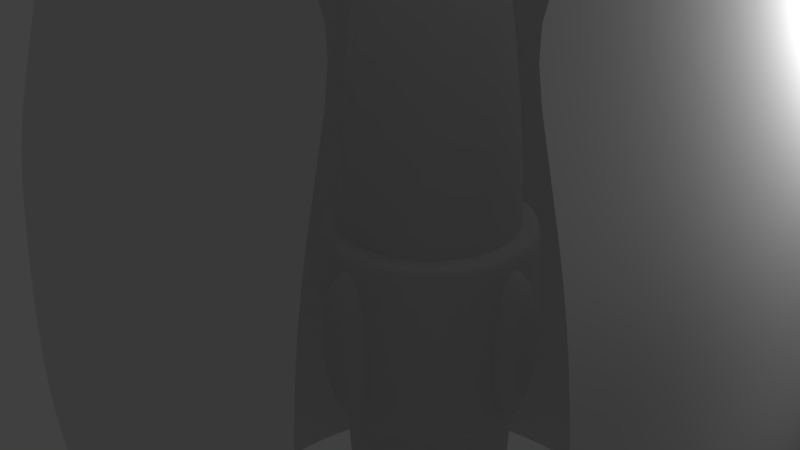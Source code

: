 # Source: Bumper2.blend  (saved by Blender 2.69.0; exported with 4.5.12 LTS)
import bpy
from mathutils import Matrix  # noqa: F401  (used for matrix-valued properties, if any)

bpy.ops.wm.read_factory_settings(use_empty=True)
scene = bpy.context.scene
scene.name = 'Scene'

# ---- collections
col_collection_1 = bpy.data.collections.new('Collection 1'); scene.collection.children.link(col_collection_1)

# ---- world
world_world = bpy.data.worlds.new('World'); scene.world = world_world
world_world.color = (0.05088, 0.05088, 0.05088)
world_world.use_sun_shadow = False
world_world.sun_shadow_jitter_overblur = 0.0
world_world.cycles.sampling_method = 'MANUAL'
world_world.cycles.sample_map_resolution = 256

# ---- cameras
cam_camera = bpy.data.cameras.new('Camera')
cam_camera.clip_end = 100.0
cam_camera.lens = 35.0
cam_camera.sensor_width = 32.0
cam_camera.sensor_height = 18.0
cam_camera.ortho_scale = 7.314
cam_camera.dof.focus_distance = 0.0
cam_camera.dof.aperture_fstop = 128.0

# ---- lights
light_lamp = bpy.data.lights.new('Lamp', 'POINT')
light_lamp.transmission_factor = 0.0
light_lamp.cutoff_distance = 30.0
light_lamp.energy = 100.0
light_lamp.shadow_buffer_clip_start = 1.001
light_lamp.shadow_soft_size = 0.1
light_lamp.shadow_maximum_resolution = 0.006
light_lamp.use_absolute_resolution = True
light_lamp.cycles.use_multiple_importance_sampling = False

# ---- meshes
me_sphere_001 = bpy.data.meshes.new('Sphere.001')
me_sphere_001.from_pydata([(-0.05533, -1.109, -0.807), (-0.1085, -1.109, -0.7602), (-0.1576, -1.109, -0.6841), (-0.2006, -1.109, -0.5818), (-0.2358, -1.109, -0.4571), (-0.262, -1.109, -0.3149), (-0.2782, -1.109, -0.1605), (-0.2836, -1.109, -4.545e-07), (-0.2782, -1.109, 0.1605), (-0.262, -1.109, 0.3149), (-0.2358, -1.109, 0.4571), (-0.2006, -1.109, 0.5818), (-0.1576, -1.109, 0.6841), (-0.1085, -1.109, 0.7602), (-0.05533, -1.109, 0.807), (-0.05427, -1.098, -0.807), (-0.1065, -1.088, -0.7602), (-0.1545, -1.078, -0.6841), (-0.1967, -1.07, -0.5818), (-0.2313, -1.063, -0.4571), (-0.257, -1.058, -0.3149), (-0.2728, -1.055, -0.1605), (-0.2782, -1.054, -4.545e-07), (-0.2728, -1.055, 0.1605), (-0.257, -1.058, 0.3149), (-0.2313, -1.063, 0.4571), (-0.1967, -1.07, 0.5818), (-0.1545, -1.078, 0.6841), (-0.1065, -1.088, 0.7602), (-0.05427, -1.098, 0.807), (-0.05112, -1.088, -0.807), (-0.1003, -1.068, -0.7602), (-0.1456, -1.049, -0.6841), (-0.1853, -1.032, -0.5818), (-0.2179, -1.019, -0.4571), (-0.2421, -1.009, -0.3149), (-0.257, -1.003, -0.1605), (-0.262, -1.001, -4.545e-07), (-0.257, -1.003, 0.1605), (-0.2421, -1.009, 0.3149), (-0.2179, -1.019, 0.4571), (-0.1853, -1.032, 0.5818), (-0.1456, -1.049, 0.6841), (-0.1003, -1.068, 0.7602), (-0.05112, -1.088, 0.807), (-0.04601, -1.078, -0.807), (-0.09025, -1.049, -0.7602), (-0.131, -1.022, -0.6841), (-0.1668, -0.9977, -0.5818), (-0.1961, -0.9781, -0.4571), (-0.2179, -0.9635, -0.3149), (-0.2313, -0.9545, -0.1605), (-0.2358, -0.9515, -4.545e-07), (-0.2313, -0.9545, 0.1605), (-0.2179, -0.9635, 0.3149), (-0.1961, -0.9781, 0.4571), (-0.1668, -0.9977, 0.5818), (-0.131, -1.022, 0.6841), (-0.09025, -1.049, 0.7602), (-0.04601, -1.078, 0.807), (-0.03913, -1.07, -0.807), (-0.07675, -1.032, -0.7602), (-0.1114, -0.9977, -0.6841), (-0.1418, -0.9673, -0.5818), (-0.1668, -0.9423, -0.4571), (-0.1853, -0.9238, -0.3149), (-0.1967, -0.9124, -0.1605), (-0.2006, -0.9085, -4.545e-07), (-0.1967, -0.9124, 0.1605), (-0.1853, -0.9238, 0.3149), (-0.1668, -0.9423, 0.4571), (-0.1418, -0.9673, 0.5818), (-0.1114, -0.9977, 0.6841), (-0.07675, -1.032, 0.7602), (-0.03913, -1.07, 0.807), (-0.03074, -1.063, -0.807), (-0.0603, -1.019, -0.7602), (-0.08754, -0.9781, -0.6841), (-0.1114, -0.9423, -0.5818), (-0.131, -0.913, -0.4571), (-0.1456, -0.8912, -0.3149), (-0.1545, -0.8778, -0.1605), (-0.1576, -0.8733, -4.545e-07), (-0.1545, -0.8778, 0.1605), (-0.1456, -0.8912, 0.3149), (-0.131, -0.913, 0.4571), (-0.1114, -0.9423, 0.5818), (-0.08754, -0.9781, 0.6841), (-0.0603, -1.019, 0.7602), (-0.03074, -1.063, 0.807), (-0.02118, -1.058, -0.807), (-0.04154, -1.009, -0.7602), (-0.0603, -0.9635, -0.6841), (-0.07675, -0.9238, -0.5818), (-0.09025, -0.8912, -0.4571), (-0.1003, -0.867, -0.3149), (-0.1065, -0.8521, -0.1605), (-0.1085, -0.8471, -4.545e-07), (-0.1065, -0.8521, 0.1605), (-0.1003, -0.867, 0.3149), (-0.09025, -0.8912, 0.4571), (-0.07675, -0.9238, 0.5818), (-0.0603, -0.9635, 0.6841), (-0.04154, -1.009, 0.7602), (-0.02118, -1.058, 0.807), (-0.01079, -1.055, -0.807), (-0.02118, -1.003, -0.7602), (-0.03074, -0.9545, -0.6841), (-0.03913, -0.9124, -0.5818), (-0.04601, -0.8778, -0.4571), (-0.05112, -0.8521, -0.3149), (-0.05427, -0.8363, -0.1605), (-0.05533, -0.8309, -4.545e-07), (-0.05427, -0.8363, 0.1605), (-0.05112, -0.8521, 0.3149), (-0.04601, -0.8778, 0.4571), (-0.03913, -0.9124, 0.5818), (-0.03074, -0.9545, 0.6841), (-0.02118, -1.003, 0.7602), (-0.01079, -1.055, 0.807), (9.264e-08, -1.054, -0.807), (9.053e-08, -1.001, -0.7602), (8.842e-08, -0.9515, -0.6841), (9.053e-08, -0.9085, -0.5818), (9.476e-08, -0.8733, -0.4571), (7.785e-08, -0.8471, -0.3149), (1.117e-07, -0.8309, -0.1605), (1.074e-07, -0.8255, -4.545e-07), (1.117e-07, -0.8309, 0.1605), (6.517e-08, -0.8471, 0.3149), (9.476e-08, -0.8733, 0.4571), (9.053e-08, -0.9085, 0.5818), (9.687e-08, -0.9515, 0.6841), (8.63e-08, -1.001, 0.7602), (8.736e-08, -1.054, 0.807), (0.0108, -1.055, -0.807), (0.02118, -1.003, -0.7602), (0.03074, -0.9545, -0.6841), (0.03913, -0.9124, -0.5818), (0.04601, -0.8778, -0.4571), (0.05112, -0.8521, -0.3149), (0.05427, -0.8363, -0.1605), (0.05533, -0.8309, -4.545e-07), (0.05427, -0.8363, 0.1605), (0.05112, -0.8521, 0.3149), (0.04601, -0.8778, 0.4571), (0.03913, -0.9124, 0.5818), (0.03074, -0.9545, 0.6841), (0.02118, -1.003, 0.7602), (0.0108, -1.055, 0.807), (0.02118, -1.058, -0.807), (0.04154, -1.009, -0.7602), (0.0603, -0.9635, -0.6841), (0.07675, -0.9238, -0.5818), (0.09025, -0.8912, -0.4571), (0.1003, -0.867, -0.3149), (0.1065, -0.8521, -0.1605), (0.1085, -0.8471, -4.545e-07), (0.1065, -0.8521, 0.1605), (0.1003, -0.867, 0.3149), (0.09025, -0.8912, 0.4571), (0.07675, -0.9238, 0.5818), (0.0603, -0.9635, 0.6841), (0.04154, -1.009, 0.7602), (0.02118, -1.058, 0.807), (0.03074, -1.063, -0.807), (0.0603, -1.019, -0.7602), (0.08754, -0.9781, -0.6841), (0.1114, -0.9423, -0.5818), (0.131, -0.913, -0.4571), (0.1456, -0.8912, -0.3149), (0.1545, -0.8778, -0.1605), (0.1576, -0.8733, -4.545e-07), (0.1545, -0.8778, 0.1605), (0.1456, -0.8912, 0.3149), (0.131, -0.913, 0.4571), (0.1114, -0.9423, 0.5818), (0.08754, -0.9781, 0.6841), (0.0603, -1.019, 0.7602), (0.03074, -1.063, 0.807), (0.03913, -1.07, -0.807), (0.07675, -1.032, -0.7602), (0.1114, -0.9977, -0.6841), (0.1418, -0.9673, -0.5818), (0.1668, -0.9423, -0.4571), (0.1853, -0.9238, -0.3149), (0.1967, -0.9124, -0.1605), (0.2006, -0.9085, -4.545e-07), (0.1967, -0.9124, 0.1605), (0.1853, -0.9238, 0.3149), (0.1668, -0.9423, 0.4571), (0.1418, -0.9673, 0.5818), (0.1114, -0.9977, 0.6841), (0.07675, -1.032, 0.7602), (0.03913, -1.07, 0.807), (0.04601, -1.078, -0.807), (0.09025, -1.049, -0.7602), (0.131, -1.022, -0.6841), (0.1668, -0.9977, -0.5818), (0.1961, -0.9781, -0.4571), (0.2179, -0.9635, -0.3149), (0.2313, -0.9545, -0.1605), (0.2358, -0.9515, -4.545e-07), (0.2313, -0.9545, 0.1605), (0.2179, -0.9635, 0.3149), (0.1961, -0.9781, 0.4571), (0.1668, -0.9977, 0.5818), (0.131, -1.022, 0.6841), (0.09025, -1.049, 0.7602), (0.04601, -1.078, 0.807), (0.05112, -1.088, -0.807), (0.1003, -1.068, -0.7602), (0.1456, -1.049, -0.6841), (0.1853, -1.032, -0.5818), (0.2179, -1.019, -0.4571), (0.2421, -1.009, -0.3149), (0.257, -1.003, -0.1605), (0.262, -1.001, -4.545e-07), (0.257, -1.003, 0.1605), (0.2421, -1.009, 0.3149), (0.2179, -1.019, 0.4571), (0.1853, -1.032, 0.5818), (0.1456, -1.049, 0.6841), (0.1003, -1.068, 0.7602), (0.05112, -1.088, 0.807), (0.05427, -1.098, -0.807), (0.1065, -1.088, -0.7602), (0.1545, -1.078, -0.6841), (0.1967, -1.07, -0.5818), (0.2313, -1.063, -0.4571), (0.257, -1.058, -0.3149), (0.2728, -1.055, -0.1605), (0.2782, -1.054, -4.545e-07), (0.2728, -1.055, 0.1605), (0.257, -1.058, 0.3149), (0.2313, -1.063, 0.4571), (0.1967, -1.07, 0.5818), (0.1545, -1.078, 0.6841), (0.1065, -1.088, 0.7602), (0.05427, -1.098, 0.807), (0.05533, -1.109, -0.807), (0.1085, -1.109, -0.7602), (0.1576, -1.109, -0.6841), (0.2006, -1.109, -0.5818), (0.2358, -1.109, -0.4571), (0.262, -1.109, -0.3149), (0.2782, -1.109, -0.1605), (0.2836, -1.109, -4.545e-07), (0.2782, -1.109, 0.1605), (0.262, -1.109, 0.3149), (0.2358, -1.109, 0.4571), (0.2006, -1.109, 0.5818), (0.1576, -1.109, 0.6841), (0.1085, -1.109, 0.7602), (0.05533, -1.109, 0.807), (0.05427, -1.12, -0.807), (0.1065, -1.13, -0.7602), (0.1545, -1.14, -0.6841), (0.1967, -1.148, -0.5818), (0.2313, -1.155, -0.4571), (0.257, -1.16, -0.3149), (0.2728, -1.163, -0.1605), (0.2782, -1.164, -4.545e-07), (0.2728, -1.163, 0.1605), (0.257, -1.16, 0.3149), (0.2313, -1.155, 0.4571), (0.1967, -1.148, 0.5818), (0.1545, -1.14, 0.6841), (0.1065, -1.13, 0.7602), (0.05427, -1.12, 0.807), (0.05112, -1.13, -0.807), (0.1003, -1.151, -0.7602), (0.1456, -1.169, -0.6841), (0.1853, -1.186, -0.5818), (0.2179, -1.199, -0.4571), (0.2421, -1.209, -0.3149), (0.257, -1.216, -0.1605), (0.262, -1.218, -4.545e-07), (0.257, -1.216, 0.1605), (0.2421, -1.209, 0.3149), (0.2179, -1.199, 0.4571), (0.1853, -1.186, 0.5818), (0.1456, -1.169, 0.6841), (0.1003, -1.151, 0.7602), (0.05112, -1.13, 0.807), (0.04601, -1.14, -0.807), (0.09025, -1.169, -0.7602), (0.131, -1.197, -0.6841), (0.1668, -1.221, -0.5818), (0.1961, -1.24, -0.4571), (0.2179, -1.255, -0.3149), (0.2313, -1.264, -0.1605), (0.2358, -1.267, -4.545e-07), (0.2313, -1.264, 0.1605), (0.2179, -1.255, 0.3149), (0.1961, -1.24, 0.4571), (0.1668, -1.221, 0.5818), (0.131, -1.197, 0.6841), (0.09025, -1.169, 0.7602), (0.04601, -1.14, 0.807), (0.03913, -1.148, -0.807), (0.07675, -1.186, -0.7602), (0.1114, -1.221, -0.6841), (0.1418, -1.251, -0.5818), (0.1668, -1.276, -0.4571), (0.1853, -1.294, -0.3149), (0.1967, -1.306, -0.1605), (0.2006, -1.31, -4.545e-07), (0.1967, -1.306, 0.1605), (0.1853, -1.294, 0.3149), (0.1668, -1.276, 0.4571), (0.1418, -1.251, 0.5818), (0.1114, -1.221, 0.6841), (0.07675, -1.186, 0.7602), (0.03913, -1.148, 0.807), (0.03074, -1.155, -0.807), (0.0603, -1.199, -0.7602), (0.08754, -1.24, -0.6841), (0.1114, -1.276, -0.5818), (0.131, -1.305, -0.4571), (0.1456, -1.327, -0.3149), (0.1545, -1.34, -0.1605), (0.1576, -1.345, -4.545e-07), (0.1545, -1.34, 0.1605), (0.1456, -1.327, 0.3149), (0.131, -1.305, 0.4571), (0.1114, -1.276, 0.5818), (0.08754, -1.24, 0.6841), (0.0603, -1.199, 0.7602), (0.03074, -1.155, 0.807), (9.242e-08, -1.109, 0.8228), (0.02118, -1.16, -0.807), (0.04154, -1.209, -0.7602), (0.0603, -1.255, -0.6841), (0.07675, -1.294, -0.5818), (0.09025, -1.327, -0.4571), (0.1003, -1.351, -0.3149), (0.1065, -1.366, -0.1605), (0.1085, -1.371, -4.545e-07), (0.1065, -1.366, 0.1605), (0.1003, -1.351, 0.3149), (0.09025, -1.327, 0.4571), (0.07675, -1.294, 0.5818), (0.0603, -1.255, 0.6841), (0.04154, -1.209, 0.7602), (0.02118, -1.16, 0.807), (0.0108, -1.163, -0.807), (0.02118, -1.216, -0.7602), (0.03074, -1.264, -0.6841), (0.03913, -1.306, -0.5818), (0.04601, -1.34, -0.4571), (0.05112, -1.366, -0.3149), (0.05427, -1.382, -0.1605), (0.05533, -1.387, -4.545e-07), (0.05427, -1.382, 0.1605), (0.05112, -1.366, 0.3149), (0.04601, -1.34, 0.4571), (0.03913, -1.306, 0.5818), (0.03074, -1.264, 0.6841), (0.02118, -1.216, 0.7602), (0.0108, -1.163, 0.807), (8.842e-08, -1.164, -0.807), (7.996e-08, -1.218, -0.7602), (7.996e-08, -1.267, -0.6841), (5.249e-08, -1.31, -0.5818), (3.981e-08, -1.345, -0.4571), (9.053e-08, -1.371, -0.3149), (2.713e-08, -1.387, -0.1605), (3.981e-08, -1.393, -4.545e-07), (2.713e-08, -1.387, 0.1605), (9.053e-08, -1.371, 0.3149), (3.981e-08, -1.345, 0.4571), (5.249e-08, -1.31, 0.5818), (7.362e-08, -1.267, 0.6841), (7.151e-08, -1.218, 0.7602), (8.947e-08, -1.164, 0.807), (-0.01079, -1.163, -0.807), (-0.02118, -1.216, -0.7602), (-0.03074, -1.264, -0.6841), (-0.03913, -1.306, -0.5818), (-0.04601, -1.34, -0.4571), (-0.05112, -1.366, -0.3149), (-0.05427, -1.382, -0.1605), (-0.05533, -1.387, -4.545e-07), (-0.05427, -1.382, 0.1605), (-0.05112, -1.366, 0.3149), (-0.04601, -1.34, 0.4571), (-0.03913, -1.306, 0.5818), (-0.03074, -1.264, 0.6841), (-0.02118, -1.216, 0.7602), (-0.01079, -1.163, 0.807), (-0.02118, -1.16, -0.807), (-0.04154, -1.209, -0.7602), (-0.0603, -1.255, -0.6841), (-0.07675, -1.294, -0.5818), (-0.09025, -1.327, -0.4571), (-0.1003, -1.351, -0.3149), (-0.1065, -1.366, -0.1605), (-0.1085, -1.371, -4.545e-07), (-0.1065, -1.366, 0.1605), (-0.1003, -1.351, 0.3149), (-0.09025, -1.327, 0.4571), (-0.07675, -1.294, 0.5818), (-0.0603, -1.255, 0.6841), (-0.04154, -1.209, 0.7602), (-0.02118, -1.16, 0.807), (-0.03074, -1.155, -0.807), (-0.0603, -1.199, -0.7602), (-0.08754, -1.24, -0.6841), (-0.1114, -1.276, -0.5818), (-0.131, -1.305, -0.4571), (-0.1456, -1.327, -0.3149), (-0.1545, -1.34, -0.1605), (-0.1576, -1.345, -4.545e-07), (-0.1545, -1.34, 0.1605), (-0.1456, -1.327, 0.3149), (-0.131, -1.305, 0.4571), (-0.1114, -1.276, 0.5818), (-0.08754, -1.24, 0.6841), (-0.0603, -1.199, 0.7602), (-0.03074, -1.155, 0.807), (-0.03913, -1.148, -0.807), (-0.07675, -1.186, -0.7602), (-0.1114, -1.221, -0.6841), (-0.1418, -1.251, -0.5818), (-0.1668, -1.276, -0.4571), (-0.1853, -1.294, -0.3149), (-0.1967, -1.306, -0.1605), (-0.2006, -1.31, -4.545e-07), (-0.1967, -1.306, 0.1605), (-0.1853, -1.294, 0.3149), (-0.1668, -1.276, 0.4571), (-0.1418, -1.251, 0.5818), (-0.1114, -1.221, 0.6841), (-0.07675, -1.186, 0.7602), (-0.03913, -1.148, 0.807), (-0.04601, -1.14, -0.807), (-0.09025, -1.169, -0.7602), (-0.131, -1.197, -0.6841), (-0.1668, -1.221, -0.5818), (-0.1961, -1.24, -0.4571), (-0.2179, -1.255, -0.3149), (-0.2313, -1.264, -0.1605), (-0.2358, -1.267, -4.545e-07), (-0.2313, -1.264, 0.1605), (-0.2179, -1.255, 0.3149), (-0.1961, -1.24, 0.4571), (-0.1668, -1.221, 0.5818), (-0.131, -1.197, 0.6841), (-0.09025, -1.169, 0.7602), (-0.04601, -1.14, 0.807), (7.035e-09, -1.109, -0.8228), (-0.05112, -1.13, -0.807), (-0.1003, -1.151, -0.7602), (-0.1456, -1.169, -0.6841), (-0.1853, -1.186, -0.5818), (-0.2179, -1.199, -0.4571), (-0.2421, -1.209, -0.3149), (-0.257, -1.216, -0.1605), (-0.262, -1.218, -4.545e-07), (-0.257, -1.216, 0.1605), (-0.2421, -1.209, 0.3149), (-0.2179, -1.199, 0.4571), (-0.1853, -1.186, 0.5818), (-0.1456, -1.169, 0.6841), (-0.1003, -1.151, 0.7602), (-0.05112, -1.13, 0.807), (-0.05427, -1.12, -0.807), (-0.1065, -1.13, -0.7602), (-0.1545, -1.14, -0.6841), (-0.1967, -1.148, -0.5818), (-0.2313, -1.155, -0.4571), (-0.257, -1.16, -0.3149), (-0.2728, -1.163, -0.1605), (-0.2782, -1.164, -4.545e-07), (-0.2728, -1.163, 0.1605), (-0.257, -1.16, 0.3149), (-0.2313, -1.155, 0.4571), (-0.1967, -1.148, 0.5818), (-0.1545, -1.14, 0.6841), (-0.1065, -1.13, 0.7602), (-0.05427, -1.12, 0.807)], [], [(6, 5, 20, 21), (4, 3, 18, 19), (2, 1, 16, 17), (13, 12, 27, 28), (11, 10, 25, 26), (9, 8, 23, 24), (7, 6, 21, 22), (5, 4, 19, 20), (3, 2, 17, 18), (14, 13, 28, 29), (1, 0, 15, 16), (12, 11, 26, 27), (10, 9, 24, 25), (8, 7, 22, 23), (16, 15, 30, 31), (27, 26, 41, 42), (25, 24, 39, 40), (23, 22, 37, 38), (21, 20, 35, 36), (19, 18, 33, 34), (17, 16, 31, 32), (28, 27, 42, 43), (26, 25, 40, 41), (24, 23, 38, 39), (22, 21, 36, 37), (20, 19, 34, 35), (18, 17, 32, 33), (29, 28, 43, 44), (31, 30, 45, 46), (42, 41, 56, 57), (40, 39, 54, 55), (38, 37, 52, 53), (36, 35, 50, 51), (34, 33, 48, 49), (32, 31, 46, 47), (43, 42, 57, 58), (41, 40, 55, 56), (39, 38, 53, 54), (37, 36, 51, 52), (35, 34, 49, 50), (33, 32, 47, 48), (44, 43, 58, 59), (46, 45, 60, 61), (57, 56, 71, 72), (55, 54, 69, 70), (53, 52, 67, 68), (51, 50, 65, 66), (49, 48, 63, 64), (47, 46, 61, 62), (58, 57, 72, 73), (56, 55, 70, 71), (54, 53, 68, 69), (52, 51, 66, 67), (50, 49, 64, 65), (48, 47, 62, 63), (59, 58, 73, 74), (61, 60, 75, 76), (72, 71, 86, 87), (70, 69, 84, 85), (68, 67, 82, 83), (66, 65, 80, 81), (64, 63, 78, 79), (62, 61, 76, 77), (73, 72, 87, 88), (71, 70, 85, 86), (69, 68, 83, 84), (67, 66, 81, 82), (65, 64, 79, 80), (63, 62, 77, 78), (74, 73, 88, 89), (76, 75, 90, 91), (87, 86, 101, 102), (85, 84, 99, 100), (83, 82, 97, 98), (81, 80, 95, 96), (79, 78, 93, 94), (77, 76, 91, 92), (88, 87, 102, 103), (86, 85, 100, 101), (84, 83, 98, 99), (82, 81, 96, 97), (80, 79, 94, 95), (78, 77, 92, 93), (89, 88, 103, 104), (91, 90, 105, 106), (102, 101, 116, 117), (100, 99, 114, 115), (98, 97, 112, 113), (96, 95, 110, 111), (94, 93, 108, 109), (92, 91, 106, 107), (103, 102, 117, 118), (101, 100, 115, 116), (99, 98, 113, 114), (97, 96, 111, 112), (95, 94, 109, 110), (93, 92, 107, 108), (104, 103, 118, 119), (106, 105, 120, 121), (117, 116, 131, 132), (115, 114, 129, 130), (113, 112, 127, 128), (111, 110, 125, 126), (109, 108, 123, 124), (107, 106, 121, 122), (118, 117, 132, 133), (116, 115, 130, 131), (114, 113, 128, 129), (112, 111, 126, 127), (110, 109, 124, 125), (108, 107, 122, 123), (119, 118, 133, 134), (121, 120, 135, 136), (132, 131, 146, 147), (130, 129, 144, 145), (128, 127, 142, 143), (126, 125, 140, 141), (124, 123, 138, 139), (122, 121, 136, 137), (133, 132, 147, 148), (131, 130, 145, 146), (129, 128, 143, 144), (127, 126, 141, 142), (125, 124, 139, 140), (123, 122, 137, 138), (134, 133, 148, 149), (136, 135, 150, 151), (147, 146, 161, 162), (145, 144, 159, 160), (143, 142, 157, 158), (141, 140, 155, 156), (139, 138, 153, 154), (137, 136, 151, 152), (148, 147, 162, 163), (146, 145, 160, 161), (144, 143, 158, 159), (142, 141, 156, 157), (140, 139, 154, 155), (138, 137, 152, 153), (149, 148, 163, 164), (151, 150, 165, 166), (162, 161, 176, 177), (160, 159, 174, 175), (158, 157, 172, 173), (156, 155, 170, 171), (154, 153, 168, 169), (152, 151, 166, 167), (163, 162, 177, 178), (161, 160, 175, 176), (159, 158, 173, 174), (157, 156, 171, 172), (155, 154, 169, 170), (153, 152, 167, 168), (164, 163, 178, 179), (166, 165, 180, 181), (177, 176, 191, 192), (175, 174, 189, 190), (173, 172, 187, 188), (171, 170, 185, 186), (169, 168, 183, 184), (167, 166, 181, 182), (178, 177, 192, 193), (176, 175, 190, 191), (174, 173, 188, 189), (172, 171, 186, 187), (170, 169, 184, 185), (168, 167, 182, 183), (179, 178, 193, 194), (181, 180, 195, 196), (192, 191, 206, 207), (190, 189, 204, 205), (188, 187, 202, 203), (186, 185, 200, 201), (184, 183, 198, 199), (182, 181, 196, 197), (193, 192, 207, 208), (191, 190, 205, 206), (189, 188, 203, 204), (187, 186, 201, 202), (185, 184, 199, 200), (183, 182, 197, 198), (194, 193, 208, 209), (196, 195, 210, 211), (207, 206, 221, 222), (205, 204, 219, 220), (203, 202, 217, 218), (201, 200, 215, 216), (199, 198, 213, 214), (197, 196, 211, 212), (208, 207, 222, 223), (206, 205, 220, 221), (204, 203, 218, 219), (202, 201, 216, 217), (200, 199, 214, 215), (198, 197, 212, 213), (209, 208, 223, 224), (211, 210, 225, 226), (222, 221, 236, 237), (220, 219, 234, 235), (218, 217, 232, 233), (216, 215, 230, 231), (214, 213, 228, 229), (212, 211, 226, 227), (223, 222, 237, 238), (221, 220, 235, 236), (219, 218, 233, 234), (217, 216, 231, 232), (215, 214, 229, 230), (213, 212, 227, 228), (224, 223, 238, 239), (226, 225, 240, 241), (237, 236, 251, 252), (235, 234, 249, 250), (233, 232, 247, 248), (231, 230, 245, 246), (229, 228, 243, 244), (227, 226, 241, 242), (238, 237, 252, 253), (236, 235, 250, 251), (234, 233, 248, 249), (232, 231, 246, 247), (230, 229, 244, 245), (228, 227, 242, 243), (239, 238, 253, 254), (241, 240, 255, 256), (252, 251, 266, 267), (250, 249, 264, 265), (248, 247, 262, 263), (246, 245, 260, 261), (244, 243, 258, 259), (242, 241, 256, 257), (253, 252, 267, 268), (251, 250, 265, 266), (249, 248, 263, 264), (247, 246, 261, 262), (245, 244, 259, 260), (243, 242, 257, 258), (254, 253, 268, 269), (256, 255, 270, 271), (267, 266, 281, 282), (265, 264, 279, 280), (263, 262, 277, 278), (261, 260, 275, 276), (259, 258, 273, 274), (257, 256, 271, 272), (268, 267, 282, 283), (266, 265, 280, 281), (264, 263, 278, 279), (262, 261, 276, 277), (260, 259, 274, 275), (258, 257, 272, 273), (269, 268, 283, 284), (271, 270, 285, 286), (282, 281, 296, 297), (280, 279, 294, 295), (278, 277, 292, 293), (276, 275, 290, 291), (274, 273, 288, 289), (272, 271, 286, 287), (283, 282, 297, 298), (281, 280, 295, 296), (279, 278, 293, 294), (277, 276, 291, 292), (275, 274, 289, 290), (273, 272, 287, 288), (284, 283, 298, 299), (286, 285, 300, 301), (297, 296, 311, 312), (295, 294, 309, 310), (293, 292, 307, 308), (291, 290, 305, 306), (289, 288, 303, 304), (287, 286, 301, 302), (298, 297, 312, 313), (296, 295, 310, 311), (294, 293, 308, 309), (292, 291, 306, 307), (290, 289, 304, 305), (288, 287, 302, 303), (299, 298, 313, 314), (301, 300, 315, 316), (312, 311, 326, 327), (310, 309, 324, 325), (308, 307, 322, 323), (306, 305, 320, 321), (304, 303, 318, 319), (302, 301, 316, 317), (313, 312, 327, 328), (311, 310, 325, 326), (309, 308, 323, 324), (307, 306, 321, 322), (305, 304, 319, 320), (303, 302, 317, 318), (314, 313, 328, 329), (316, 315, 331, 332), (327, 326, 342, 343), (325, 324, 340, 341), (323, 322, 338, 339), (321, 320, 336, 337), (319, 318, 334, 335), (317, 316, 332, 333), (328, 327, 343, 344), (326, 325, 341, 342), (324, 323, 339, 340), (322, 321, 337, 338), (320, 319, 335, 336), (318, 317, 333, 334), (329, 328, 344, 345), (332, 331, 346, 347), (343, 342, 357, 358), (341, 340, 355, 356), (339, 338, 353, 354), (337, 336, 351, 352), (335, 334, 349, 350), (333, 332, 347, 348), (344, 343, 358, 359), (342, 341, 356, 357), (340, 339, 354, 355), (338, 337, 352, 353), (336, 335, 350, 351), (334, 333, 348, 349), (345, 344, 359, 360), (347, 346, 361, 362), (358, 357, 372, 373), (356, 355, 370, 371), (354, 353, 368, 369), (352, 351, 366, 367), (350, 349, 364, 365), (348, 347, 362, 363), (359, 358, 373, 374), (357, 356, 371, 372), (355, 354, 369, 370), (353, 352, 367, 368), (351, 350, 365, 366), (349, 348, 363, 364), (360, 359, 374, 375), (362, 361, 376, 377), (373, 372, 387, 388), (371, 370, 385, 386), (369, 368, 383, 384), (367, 366, 381, 382), (365, 364, 379, 380), (363, 362, 377, 378), (374, 373, 388, 389), (372, 371, 386, 387), (370, 369, 384, 385), (368, 367, 382, 383), (366, 365, 380, 381), (364, 363, 378, 379), (375, 374, 389, 390), (377, 376, 391, 392), (388, 387, 402, 403), (386, 385, 400, 401), (384, 383, 398, 399), (382, 381, 396, 397), (380, 379, 394, 395), (378, 377, 392, 393), (389, 388, 403, 404), (387, 386, 401, 402), (385, 384, 399, 400), (383, 382, 397, 398), (381, 380, 395, 396), (379, 378, 393, 394), (390, 389, 404, 405), (392, 391, 406, 407), (403, 402, 417, 418), (401, 400, 415, 416), (399, 398, 413, 414), (397, 396, 411, 412), (395, 394, 409, 410), (393, 392, 407, 408), (404, 403, 418, 419), (402, 401, 416, 417), (400, 399, 414, 415), (398, 397, 412, 413), (396, 395, 410, 411), (394, 393, 408, 409), (405, 404, 419, 420), (407, 406, 421, 422), (418, 417, 432, 433), (416, 415, 430, 431), (414, 413, 428, 429), (412, 411, 426, 427), (410, 409, 424, 425), (408, 407, 422, 423), (419, 418, 433, 434), (417, 416, 431, 432), (415, 414, 429, 430), (413, 412, 427, 428), (411, 410, 425, 426), (409, 408, 423, 424), (420, 419, 434, 435), (422, 421, 436, 437), (433, 432, 447, 448), (431, 430, 445, 446), (429, 428, 443, 444), (427, 426, 441, 442), (425, 424, 439, 440), (423, 422, 437, 438), (434, 433, 448, 449), (432, 431, 446, 447), (430, 429, 444, 445), (428, 427, 442, 443), (426, 425, 440, 441), (424, 423, 438, 439), (435, 434, 449, 450), (437, 436, 452, 453), (448, 447, 463, 464), (446, 445, 461, 462), (444, 443, 459, 460), (442, 441, 457, 458), (440, 439, 455, 456), (438, 437, 453, 454), (449, 448, 464, 465), (447, 446, 462, 463), (445, 444, 460, 461), (443, 442, 458, 459), (441, 440, 456, 457), (439, 438, 454, 455), (450, 449, 465, 466), (453, 452, 467, 468), (464, 463, 478, 479), (462, 461, 476, 477), (460, 459, 474, 475), (458, 457, 472, 473), (456, 455, 470, 471), (454, 453, 468, 469), (465, 464, 479, 480), (463, 462, 477, 478), (461, 460, 475, 476), (459, 458, 473, 474), (457, 456, 471, 472), (455, 454, 469, 470), (466, 465, 480, 481), (330, 14, 29), (0, 451, 15), (330, 29, 44), (15, 451, 30), (330, 44, 59), (30, 451, 45), (330, 59, 74), (45, 451, 60), (330, 74, 89), (60, 451, 75), (330, 89, 104), (75, 451, 90), (330, 104, 119), (90, 451, 105), (330, 119, 134), (105, 451, 120), (330, 134, 149), (120, 451, 135), (330, 149, 164), (135, 451, 150), (330, 164, 179), (150, 451, 165), (330, 179, 194), (165, 451, 180), (330, 194, 209), (180, 451, 195), (330, 209, 224), (195, 451, 210), (330, 224, 239), (210, 451, 225), (330, 239, 254), (225, 451, 240), (330, 254, 269), (240, 451, 255), (330, 269, 284), (255, 451, 270), (330, 284, 299), (270, 451, 285), (330, 299, 314), (285, 451, 300), (330, 314, 329), (300, 451, 315), (330, 329, 345), (315, 451, 331), (330, 345, 360), (331, 451, 346), (330, 360, 375), (346, 451, 361), (330, 375, 390), (361, 451, 376), (330, 390, 405), (376, 451, 391), (330, 405, 420), (391, 451, 406), (330, 420, 435), (406, 451, 421), (330, 435, 450), (421, 451, 436), (330, 450, 466), (436, 451, 452), (330, 466, 481), (452, 451, 467), (468, 467, 0, 1), (479, 478, 11, 12), (477, 476, 9, 10), (475, 474, 7, 8), (473, 472, 5, 6), (471, 470, 3, 4), (330, 481, 14), (469, 468, 1, 2), (480, 479, 12, 13), (467, 451, 0), (478, 477, 10, 11), (476, 475, 8, 9), (474, 473, 6, 7), (472, 471, 4, 5), (470, 469, 2, 3), (481, 480, 13, 14)])
me_sphere_001.polygons.foreach_set('use_smooth', [True] * 512)
me_sphere_001.use_remesh_preserve_volume = False
me_sphere_001.use_remesh_preserve_attributes = False
me_sphere_001.use_mirror_vertex_groups = False
me_sphere_001.update()
me_cylinder_002 = bpy.data.meshes.new('Cylinder.002')
me_cylinder_002.from_pydata([(-1.431e-07, 2.205, -1.0), (1.187e-07, 2.98e-07, 2.109), (0.4301, 2.162, -1.0), (1.192e-07, 2.98e-07, 2.109), (0.8437, 2.037, -1.0), (1.192e-07, 2.98e-07, 2.109), (1.225, 1.833, -1.0), (1.192e-07, 2.98e-07, 2.109), (1.559, 1.559, -1.0), (1.192e-07, 2.98e-07, 2.109), (1.833, 1.225, -1.0), (1.192e-07, 2.98e-07, 2.109), (2.037, 0.8437, -1.0), (1.192e-07, 2.98e-07, 2.109), (2.162, 0.4301, -1.0), (1.192e-07, 2.831e-07, 2.109), (2.205, -1.769e-07, -1.0), (1.192e-07, 2.85e-07, 2.109), (2.162, -0.4301, -1.0), (1.192e-07, 2.831e-07, 2.109), (2.037, -0.8437, -1.0), (1.192e-07, 2.98e-07, 2.109), (1.833, -1.225, -1.0), (1.192e-07, 2.98e-07, 2.109), (1.559, -1.559, -1.0), (1.192e-07, 2.98e-07, 2.109), (1.225, -1.833, -1.0), (1.192e-07, 2.98e-07, 2.109), (0.8437, -2.037, -1.0), (1.192e-07, 2.98e-07, 2.109), (0.4301, -2.162, -1.0), (1.192e-07, 2.98e-07, 2.109), (-8.614e-07, -2.205, -1.0), (1.187e-07, 2.384e-07, 2.109), (-0.4301, -2.162, -1.0), (1.192e-07, 2.98e-07, 2.109), (-0.8437, -2.037, -1.0), (1.192e-07, 2.98e-07, 2.109), (-1.225, -1.833, -1.0), (1.192e-07, 2.98e-07, 2.109), (-1.559, -1.559, -1.0), (1.192e-07, 2.98e-07, 2.109), (-1.833, -1.225, -1.0), (1.192e-07, 2.98e-07, 2.109), (-2.037, -0.8437, -1.0), (1.192e-07, 2.98e-07, 2.109), (-2.162, -0.4301, -1.0), (1.192e-07, 2.831e-07, 2.109), (-2.205, 1.786e-06, -1.0), (1.192e-07, 2.85e-07, 2.109), (-2.162, 0.4301, -1.0), (1.192e-07, 2.831e-07, 2.109), (-2.037, 0.8437, -1.0), (1.192e-07, 2.98e-07, 2.109), (-1.833, 1.225, -1.0), (1.192e-07, 2.98e-07, 2.109), (-1.559, 1.559, -1.0), (1.192e-07, 2.98e-07, 2.109), (-1.225, 1.833, -1.0), (1.192e-07, 2.98e-07, 2.109), (-0.8437, 2.037, -1.0), (1.192e-07, 2.98e-07, 2.109), (-0.4301, 2.162, -1.0), (1.192e-07, 2.98e-07, 2.109), (-1.052e-07, 1.886, -0.5), (0.0, 1.0, 0.0), (7.59e-08, 0.2319, 0.1771), (0.04523, 0.2274, 0.1771), (0.1951, 0.9808, 0.0), (0.3679, 1.85, -0.5), (0.08873, 0.2142, 0.1771), (0.3827, 0.9239, 0.0), (0.7217, 1.742, -0.5), (0.1288, 0.1928, 0.1771), (0.5556, 0.8315, 0.0), (1.048, 1.568, -0.5), (0.1639, 0.1639, 0.1771), (0.7071, 0.7071, 0.0), (1.333, 1.333, -0.5), (0.1928, 0.1288, 0.1771), (0.8315, 0.5556, 0.0), (1.568, 1.048, -0.5), (0.2142, 0.08873, 0.1771), (0.9239, 0.3827, 0.0), (1.742, 0.7217, -0.5), (0.2274, 0.04523, 0.1771), (0.9808, 0.1951, 0.0), (1.85, 0.3679, -0.5), (0.2319, 2.427e-07, 0.1771), (1.0, 7.55e-08, 0.0), (1.886, -1.101e-07, -0.5), (0.2274, -0.04523, 0.1771), (0.9808, -0.1951, 0.0), (1.85, -0.3679, -0.5), (0.2142, -0.08873, 0.1771), (0.9239, -0.3827, 0.0), (1.742, -0.7217, -0.5), (0.1928, -0.1288, 0.1771), (0.8315, -0.5556, 0.0), (1.568, -1.048, -0.5), (0.1639, -0.1639, 0.1771), (0.7071, -0.7071, 0.0), (1.333, -1.333, -0.5), (0.1288, -0.1928, 0.1771), (0.5556, -0.8315, 0.0), (1.048, -1.568, -0.5), (0.08873, -0.2142, 0.1771), (0.3827, -0.9239, 0.0), (0.7217, -1.742, -0.5), (0.04523, -0.2274, 0.1771), (0.1951, -0.9808, 0.0), (0.3679, -1.85, -0.5), (3.471e-10, -0.2319, 0.1771), (-3.258e-07, -1.0, 0.0), (-7.197e-07, -1.886, -0.5), (-0.04523, -0.2274, 0.1771), (-0.1951, -0.9808, 0.0), (-0.3679, -1.85, -0.5), (-0.08873, -0.2142, 0.1771), (-0.3827, -0.9239, 0.0), (-0.7217, -1.742, -0.5), (-0.1288, -0.1928, 0.1771), (-0.5556, -0.8315, 0.0), (-1.048, -1.568, -0.5), (-0.1639, -0.1639, 0.1771), (-0.7071, -0.7071, 0.0), (-1.333, -1.333, -0.5), (-0.1928, -0.1288, 0.1771), (-0.8315, -0.5556, 0.0), (-1.568, -1.048, -0.5), (-0.2142, -0.08873, 0.1771), (-0.9239, -0.3827, 0.0), (-1.742, -0.7217, -0.5), (-0.2274, -0.04523, 0.1771), (-0.9808, -0.1951, 0.0), (-1.85, -0.3679, -0.5), (-0.2319, 4.491e-07, 0.1771), (-1.0, 9.656e-07, 0.0), (-1.886, 1.568e-06, -0.5), (-0.2274, 0.04523, 0.1771), (-0.9808, 0.1951, 0.0), (-1.85, 0.3679, -0.5), (-0.2142, 0.08873, 0.1771), (-0.9239, 0.3827, 0.0), (-1.742, 0.7217, -0.5), (-0.1928, 0.1288, 0.1771), (-0.8315, 0.5556, 0.0), (-1.568, 1.048, -0.5), (-0.1639, 0.1639, 0.1771), (-0.7071, 0.7071, 0.0), (-1.333, 1.333, -0.5), (-0.1288, 0.1928, 0.1771), (-0.5556, 0.8315, 0.0), (-1.048, 1.568, -0.5), (-0.08873, 0.2142, 0.1771), (-0.3827, 0.9239, 0.0), (-0.7217, 1.742, -0.5), (-0.04523, 0.2274, 0.1771), (-0.1951, 0.9808, 0.0), (-0.3679, 1.85, -0.5), (-1.434e-07, 2.205, -1.084), (0.4301, 2.162, -1.084), (0.8437, 2.037, -1.084), (1.225, 1.833, -1.084), (1.559, 1.559, -1.084), (1.833, 1.225, -1.084), (2.037, 0.8437, -1.084), (2.162, 0.4301, -1.084), (2.205, -1.769e-07, -1.084), (2.162, -0.4301, -1.084), (2.037, -0.8437, -1.084), (1.833, -1.225, -1.084), (1.559, -1.559, -1.084), (1.225, -1.833, -1.084), (0.8437, -2.037, -1.084), (0.4301, -2.162, -1.084), (-8.618e-07, -2.205, -1.084), (-0.4301, -2.162, -1.084), (-0.8437, -2.037, -1.084), (-1.225, -1.833, -1.084), (-1.559, -1.559, -1.084), (-1.833, -1.225, -1.084), (-2.037, -0.8437, -1.084), (-2.162, -0.4301, -1.084), (-2.205, 1.786e-06, -1.084), (-2.162, 0.4301, -1.084), (-2.037, 0.8437, -1.084), (-1.833, 1.225, -1.084), (-1.559, 1.559, -1.084), (-1.225, 1.833, -1.084), (-0.8437, 2.037, -1.084), (-0.4301, 2.162, -1.084), (7.674e-08, 0.2273, 0.2153), (0.04434, 0.2229, 0.2153), (0.08697, 0.21, 0.2153), (0.1263, 0.189, 0.2153), (0.1607, 0.1607, 0.2153), (0.189, 0.1263, 0.2153), (0.21, 0.08697, 0.2153), (0.2229, 0.04434, 0.2153), (0.2273, 2.436e-07, 0.2153), (0.2229, -0.04434, 0.2153), (0.21, -0.08697, 0.2153), (0.189, -0.1263, 0.2153), (0.1607, -0.1607, 0.2153), (0.1263, -0.189, 0.2153), (0.08697, -0.21, 0.2153), (0.04434, -0.2229, 0.2153), (2.689e-09, -0.2273, 0.2153), (-0.04434, -0.2229, 0.2153), (-0.08697, -0.21, 0.2153), (-0.1263, -0.189, 0.2153), (-0.1607, -0.1607, 0.2153), (-0.189, -0.1263, 0.2153), (-0.21, -0.08697, 0.2153), (-0.2229, -0.04434, 0.2153), (-0.2273, 4.459e-07, 0.2153), (-0.2229, 0.04434, 0.2153), (-0.21, 0.08697, 0.2153), (-0.189, 0.1263, 0.2153), (-0.1607, 0.1607, 0.2153), (-0.1263, 0.189, 0.2153), (-0.08697, 0.21, 0.2153), (-0.04434, 0.2229, 0.2153), (-1.411e-07, 2.145, -1.084), (0.4185, 2.104, -1.084), (0.8209, 1.982, -1.084), (1.192, 1.784, -1.084), (1.517, 1.517, -1.084), (1.784, 1.192, -1.084), (1.982, 0.8209, -1.084), (2.104, 0.4185, -1.084), (2.145, -1.653e-07, -1.084), (2.104, -0.4185, -1.084), (1.982, -0.8209, -1.084), (1.784, -1.192, -1.084), (1.517, -1.517, -1.084), (1.192, -1.784, -1.084), (0.8209, -1.982, -1.084), (0.4185, -2.104, -1.084), (-8.402e-07, -2.145, -1.084), (-0.4185, -2.104, -1.084), (-0.8209, -1.982, -1.084), (-1.192, -1.784, -1.084), (-1.517, -1.517, -1.084), (-1.784, -1.192, -1.084), (-1.982, -0.8209, -1.084), (-2.104, -0.4185, -1.084), (-2.145, 1.744e-06, -1.084), (-2.104, 0.4185, -1.084), (-1.982, 0.8209, -1.084), (-1.784, 1.192, -1.084), (-1.517, 1.517, -1.084), (-1.192, 1.784, -1.084), (-0.8209, 1.982, -1.084), (-0.4185, 2.104, -1.084)], [], [(192, 1, 3, 193), (193, 3, 5, 194), (194, 5, 7, 195), (195, 7, 9, 196), (196, 9, 11, 197), (197, 11, 13, 198), (198, 13, 15, 199), (199, 15, 17, 200), (200, 17, 19, 201), (201, 19, 21, 202), (202, 21, 23, 203), (203, 23, 25, 204), (204, 25, 27, 205), (205, 27, 29, 206), (206, 29, 31, 207), (207, 31, 33, 208), (208, 33, 35, 209), (209, 35, 37, 210), (210, 37, 39, 211), (211, 39, 41, 212), (212, 41, 43, 213), (213, 43, 45, 214), (214, 45, 47, 215), (215, 47, 49, 216), (216, 49, 51, 217), (217, 51, 53, 218), (218, 53, 55, 219), (219, 55, 57, 220), (220, 57, 59, 221), (221, 59, 61, 222), (3, 1, 63, 61, 59, 57, 55, 53, 51, 49, 47, 45, 43, 41, 39, 37, 35, 33, 31, 29, 27, 25, 23, 21, 19, 17, 15, 13, 11, 9, 7, 5), (223, 63, 1, 192), (222, 61, 63, 223), (58, 60, 190, 189), (0, 64, 69, 2), (64, 65, 68, 69), (65, 66, 67, 68), (2, 69, 72, 4), (69, 68, 71, 72), (68, 67, 70, 71), (4, 72, 75, 6), (72, 71, 74, 75), (71, 70, 73, 74), (6, 75, 78, 8), (75, 74, 77, 78), (74, 73, 76, 77), (8, 78, 81, 10), (78, 77, 80, 81), (77, 76, 79, 80), (10, 81, 84, 12), (81, 80, 83, 84), (80, 79, 82, 83), (12, 84, 87, 14), (84, 83, 86, 87), (83, 82, 85, 86), (14, 87, 90, 16), (87, 86, 89, 90), (86, 85, 88, 89), (16, 90, 93, 18), (90, 89, 92, 93), (89, 88, 91, 92), (18, 93, 96, 20), (93, 92, 95, 96), (92, 91, 94, 95), (20, 96, 99, 22), (96, 95, 98, 99), (95, 94, 97, 98), (22, 99, 102, 24), (99, 98, 101, 102), (98, 97, 100, 101), (24, 102, 105, 26), (102, 101, 104, 105), (101, 100, 103, 104), (26, 105, 108, 28), (105, 104, 107, 108), (104, 103, 106, 107), (28, 108, 111, 30), (108, 107, 110, 111), (107, 106, 109, 110), (30, 111, 114, 32), (111, 110, 113, 114), (110, 109, 112, 113), (32, 114, 117, 34), (114, 113, 116, 117), (113, 112, 115, 116), (34, 117, 120, 36), (117, 116, 119, 120), (116, 115, 118, 119), (36, 120, 123, 38), (120, 119, 122, 123), (119, 118, 121, 122), (38, 123, 126, 40), (123, 122, 125, 126), (122, 121, 124, 125), (40, 126, 129, 42), (126, 125, 128, 129), (125, 124, 127, 128), (42, 129, 132, 44), (129, 128, 131, 132), (128, 127, 130, 131), (44, 132, 135, 46), (132, 131, 134, 135), (131, 130, 133, 134), (46, 135, 138, 48), (135, 134, 137, 138), (134, 133, 136, 137), (48, 138, 141, 50), (138, 137, 140, 141), (137, 136, 139, 140), (50, 141, 144, 52), (141, 140, 143, 144), (140, 139, 142, 143), (52, 144, 147, 54), (144, 143, 146, 147), (143, 142, 145, 146), (54, 147, 150, 56), (147, 146, 149, 150), (146, 145, 148, 149), (56, 150, 153, 58), (150, 149, 152, 153), (149, 148, 151, 152), (58, 153, 156, 60), (153, 152, 155, 156), (152, 151, 154, 155), (62, 159, 64, 0), (159, 158, 65, 64), (158, 157, 66, 65), (60, 156, 159, 62), (156, 155, 158, 159), (155, 154, 157, 158), (182, 183, 247, 246), (36, 38, 179, 178), (0, 2, 161, 160), (14, 16, 168, 167), (42, 44, 182, 181), (20, 22, 171, 170), (48, 50, 185, 184), (4, 6, 163, 162), (26, 28, 174, 173), (54, 56, 188, 187), (32, 34, 177, 176), (10, 12, 166, 165), (60, 62, 191, 190), (38, 40, 180, 179), (16, 18, 169, 168), (44, 46, 183, 182), (22, 24, 172, 171), (50, 52, 186, 185), (6, 8, 164, 163), (28, 30, 175, 174), (56, 58, 189, 188), (34, 36, 178, 177), (12, 14, 167, 166), (62, 0, 160, 191), (40, 42, 181, 180), (18, 20, 170, 169), (46, 48, 184, 183), (2, 4, 162, 161), (24, 26, 173, 172), (52, 54, 187, 186), (8, 10, 165, 164), (30, 32, 176, 175), (66, 192, 193, 67), (67, 193, 194, 70), (70, 194, 195, 73), (73, 195, 196, 76), (76, 196, 197, 79), (79, 197, 198, 82), (82, 198, 199, 85), (85, 199, 200, 88), (88, 200, 201, 91), (91, 201, 202, 94), (94, 202, 203, 97), (97, 203, 204, 100), (100, 204, 205, 103), (103, 205, 206, 106), (106, 206, 207, 109), (109, 207, 208, 112), (112, 208, 209, 115), (115, 209, 210, 118), (118, 210, 211, 121), (121, 211, 212, 124), (124, 212, 213, 127), (127, 213, 214, 130), (130, 214, 215, 133), (133, 215, 216, 136), (136, 216, 217, 139), (139, 217, 218, 142), (142, 218, 219, 145), (145, 219, 220, 148), (148, 220, 221, 151), (151, 221, 222, 154), (157, 223, 192, 66), (154, 222, 223, 157), (224, 225, 226, 227, 228, 229, 230, 231, 232, 233, 234, 235, 236, 237, 238, 239, 240, 241, 242, 243, 244, 245, 246, 247, 248, 249, 250, 251, 252, 253, 254, 255), (160, 161, 225, 224), (171, 172, 236, 235), (191, 160, 224, 255), (180, 181, 245, 244), (169, 170, 234, 233), (189, 190, 254, 253), (178, 179, 243, 242), (167, 168, 232, 231), (187, 188, 252, 251), (176, 177, 241, 240), (165, 166, 230, 229), (185, 186, 250, 249), (163, 164, 228, 227), (174, 175, 239, 238), (183, 184, 248, 247), (161, 162, 226, 225), (172, 173, 237, 236), (181, 182, 246, 245), (170, 171, 235, 234), (190, 191, 255, 254), (179, 180, 244, 243), (168, 169, 233, 232), (188, 189, 253, 252), (177, 178, 242, 241), (166, 167, 231, 230), (186, 187, 251, 250), (164, 165, 229, 228), (175, 176, 240, 239), (184, 185, 249, 248), (162, 163, 227, 226), (173, 174, 238, 237)])
me_cylinder_002.polygons.foreach_set('use_smooth', [True] * 226)
me_cylinder_002.use_remesh_preserve_volume = False
me_cylinder_002.use_remesh_preserve_attributes = False
me_cylinder_002.use_mirror_vertex_groups = False
me_cylinder_002.update()
me_cylinder_001 = bpy.data.meshes.new('Cylinder.001')
me_cylinder_001.from_pydata([(0.0, 1.0, -1.0), (0.0, 1.0, 1.0), (0.1951, 0.9808, -1.0), (0.1951, 0.9808, 1.0), (0.3827, 0.9239, -1.0), (0.3827, 0.9239, 1.0), (0.5556, 0.8315, -1.0), (0.5556, 0.8315, 1.0), (0.7071, 0.7071, -1.0), (0.7071, 0.7071, 1.0), (0.8315, 0.5556, -1.0), (0.8315, 0.5556, 1.0), (0.9239, 0.3827, -1.0), (0.9239, 0.3827, 1.0), (0.9808, 0.1951, -1.0), (0.9808, 0.1951, 1.0), (1.0, 7.55e-08, -1.0), (1.0, 7.55e-08, 1.0), (0.9808, -0.1951, -1.0), (0.9808, -0.1951, 1.0), (0.9239, -0.3827, -1.0), (0.9239, -0.3827, 1.0), (0.8315, -0.5556, -1.0), (0.8315, -0.5556, 1.0), (0.7071, -0.7071, -1.0), (0.7071, -0.7071, 1.0), (0.5556, -0.8315, -1.0), (0.5556, -0.8315, 1.0), (0.3827, -0.9239, -1.0), (0.3827, -0.9239, 1.0), (0.1951, -0.9808, -1.0), (0.1951, -0.9808, 1.0), (-3.258e-07, -1.0, -1.0), (-3.258e-07, -1.0, 1.0), (-0.1951, -0.9808, -1.0), (-0.1951, -0.9808, 1.0), (-0.3827, -0.9239, -1.0), (-0.3827, -0.9239, 1.0), (-0.5556, -0.8315, -1.0), (-0.5556, -0.8315, 1.0), (-0.7071, -0.7071, -1.0), (-0.7071, -0.7071, 1.0), (-0.8315, -0.5556, -1.0), (-0.8315, -0.5556, 1.0), (-0.9239, -0.3827, -1.0), (-0.9239, -0.3827, 1.0), (-0.9808, -0.1951, -1.0), (-0.9808, -0.1951, 1.0), (-1.0, 9.656e-07, -1.0), (-1.0, 9.656e-07, 1.0), (-0.9808, 0.1951, -1.0), (-0.9808, 0.1951, 1.0), (-0.9239, 0.3827, -1.0), (-0.9239, 0.3827, 1.0), (-0.8315, 0.5556, -1.0), (-0.8315, 0.5556, 1.0), (-0.7071, 0.7071, -1.0), (-0.7071, 0.7071, 1.0), (-0.5556, 0.8315, -1.0), (-0.5556, 0.8315, 1.0), (-0.3827, 0.9239, -1.0), (-0.3827, 0.9239, 1.0), (-0.1951, 0.9808, -1.0), (-0.1951, 0.9808, 1.0), (-8.292e-09, 1.07, 0.0), (0.2087, 1.049, 0.0), (0.4094, 0.9884, 0.0), (0.5944, 0.8895, 0.0), (0.7565, 0.7565, 0.0), (0.8895, 0.5944, 0.0), (0.9884, 0.4094, 0.0), (1.049, 0.2087, 0.0), (1.07, 6.087e-08, 0.0), (1.049, -0.2087, 0.0), (0.9884, -0.4094, 0.0), (0.8895, -0.5944, 0.0), (0.7565, -0.7565, 0.0), (0.5944, -0.8895, 0.0), (0.4094, -0.9884, 0.0), (0.2087, -1.049, 0.0), (-3.569e-07, -1.07, 0.0), (-0.2087, -1.049, 0.0), (-0.4094, -0.9884, 0.0), (-0.5944, -0.8895, 0.0), (-0.7565, -0.7565, 0.0), (-0.8895, -0.5944, 0.0), (-0.9884, -0.4094, 0.0), (-1.049, -0.2087, 0.0), (-1.07, 1.013e-06, 0.0), (-1.049, 0.2087, 0.0), (-0.9884, 0.4094, 0.0), (-0.8895, 0.5944, 0.0), (-0.7565, 0.7565, 0.0), (-0.5944, 0.8895, 0.0), (-0.4094, 0.9884, 0.0), (-0.2087, 1.049, 0.0), (0.1958, 0.9845, -0.8205), (0.3841, 0.9274, -0.8205), (0.5577, 0.8346, -0.8205), (0.7098, 0.7098, -0.8205), (0.8346, 0.5577, -0.8205), (0.9274, 0.3841, -0.8205), (0.9845, 0.1958, -0.8205), (1.004, 7.471e-08, -0.8205), (0.9845, -0.1958, -0.8205), (0.9274, -0.3841, -0.8205), (0.8346, -0.5577, -0.8205), (0.7098, -0.7098, -0.8205), (0.5577, -0.8346, -0.8205), (0.3841, -0.9274, -0.8205), (0.1958, -0.9845, -0.8205), (-3.275e-07, -1.004, -0.8205), (-0.1958, -0.9845, -0.8205), (-0.3841, -0.9274, -0.8205), (-0.5577, -0.8346, -0.8205), (-0.7098, -0.7098, -0.8205), (-0.8346, -0.5577, -0.8205), (-0.9274, -0.3841, -0.8205), (-0.9845, -0.1958, -0.8205), (-1.004, 9.682e-07, -0.8205), (-0.9845, 0.1958, -0.8205), (-0.9274, 0.3841, -0.8205), (-0.8346, 0.5577, -0.8205), (-0.7098, 0.7098, -0.8205), (-0.5577, 0.8346, -0.8205), (-0.3841, 0.9274, -0.8205), (-0.1958, 0.9845, -0.8205), (-4.469e-10, 1.004, -0.8205), (-4.334e-10, 1.004, 0.8121), (0.1958, 0.9844, 0.8121), (0.3841, 0.9273, 0.8121), (0.5576, 0.8345, 0.8121), (0.7097, 0.7097, 0.8121), (0.8345, 0.5576, 0.8121), (0.9273, 0.3841, 0.8121), (0.9844, 0.1958, 0.8121), (1.004, 7.473e-08, 0.8121), (0.9844, -0.1958, 0.8121), (0.9273, -0.3841, 0.8121), (0.8345, -0.5576, 0.8121), (0.7097, -0.7097, 0.8121), (0.5576, -0.8345, 0.8121), (0.3841, -0.9273, 0.8121), (0.1958, -0.9844, 0.8121), (-3.275e-07, -1.004, 0.8121), (-0.1958, -0.9844, 0.8121), (-0.3841, -0.9273, 0.8121), (-0.5576, -0.8345, 0.8121), (-0.7097, -0.7097, 0.8121), (-0.8345, -0.5576, 0.8121), (-0.9273, -0.3841, 0.8121), (-0.9844, -0.1958, 0.8121), (-1.004, 9.681e-07, 0.8121), (-0.9844, 0.1958, 0.8121), (-0.9273, 0.3841, 0.8121), (-0.8345, 0.5576, 0.8121), (-0.7097, 0.7097, 0.8121), (-0.5576, 0.8345, 0.8121), (-0.3841, 0.9273, 0.8121), (-0.1958, 0.9844, 0.8121), (1.785e-08, 0.8644, 1.0), (0.1686, 0.8478, 1.0), (0.3308, 0.7986, 1.0), (0.4802, 0.7187, 1.0), (0.6112, 0.6112, 1.0), (0.7187, 0.4802, 1.0), (0.7986, 0.3308, 1.0), (0.8478, 0.1686, 1.0), (0.8644, 1.017e-07, 1.0), (0.8478, -0.1686, 1.0), (0.7986, -0.3308, 1.0), (0.7187, -0.4802, 1.0), (0.6112, -0.6112, 1.0), (0.4802, -0.7187, 1.0), (0.3308, -0.7986, 1.0), (0.1686, -0.8478, 1.0), (-2.638e-07, -0.8644, 1.0), (-0.1686, -0.8478, 1.0), (-0.3308, -0.7986, 1.0), (-0.4802, -0.7187, 1.0), (-0.6112, -0.6112, 1.0), (-0.7187, -0.4802, 1.0), (-0.7986, -0.3308, 1.0), (-0.8478, -0.1686, 1.0), (-0.8644, 8.711e-07, 1.0), (-0.8478, 0.1686, 1.0), (-0.7986, 0.3308, 1.0), (-0.7187, 0.4802, 1.0), (-0.6112, 0.6112, 1.0), (-0.4802, 0.7187, 1.0), (-0.3308, 0.7986, 1.0), (-0.1686, 0.8478, 1.0), (1.477e-08, 0.8756, -1.0), (0.1708, 0.8588, -1.0), (0.3351, 0.8089, -1.0), (0.4864, 0.728, -1.0), (0.6191, 0.6191, -1.0), (0.728, 0.4864, -1.0), (0.8089, 0.3351, -1.0), (0.8588, 0.1708, -1.0), (0.8756, 1.016e-07, -1.0), (0.8588, -0.1708, -1.0), (0.8089, -0.3351, -1.0), (0.728, -0.4864, -1.0), (0.6191, -0.6191, -1.0), (0.4864, -0.728, -1.0), (0.3351, -0.8089, -1.0), (0.1708, -0.8588, -1.0), (-2.705e-07, -0.8756, -1.0), (-0.1708, -0.8588, -1.0), (-0.3351, -0.8089, -1.0), (-0.4864, -0.728, -1.0), (-0.6191, -0.6191, -1.0), (-0.728, -0.4864, -1.0), (-0.8089, -0.3351, -1.0), (-0.8588, -0.1708, -1.0), (-0.8756, 8.809e-07, -1.0), (-0.8588, 0.1708, -1.0), (-0.8089, 0.3351, -1.0), (-0.728, 0.4864, -1.0), (-0.6191, 0.6191, -1.0), (-0.4864, 0.728, -1.0), (-0.3351, 0.8089, -1.0), (-0.1708, 0.8588, -1.0)], [], [(128, 1, 3, 129), (129, 3, 5, 130), (130, 5, 7, 131), (131, 7, 9, 132), (132, 9, 11, 133), (133, 11, 13, 134), (134, 13, 15, 135), (135, 15, 17, 136), (136, 17, 19, 137), (137, 19, 21, 138), (138, 21, 23, 139), (139, 23, 25, 140), (140, 25, 27, 141), (141, 27, 29, 142), (142, 29, 31, 143), (143, 31, 33, 144), (144, 33, 35, 145), (145, 35, 37, 146), (146, 37, 39, 147), (147, 39, 41, 148), (148, 41, 43, 149), (149, 43, 45, 150), (150, 45, 47, 151), (151, 47, 49, 152), (152, 49, 51, 153), (153, 51, 53, 154), (154, 53, 55, 155), (155, 55, 57, 156), (156, 57, 59, 157), (157, 59, 61, 158), (55, 53, 186, 187), (159, 63, 1, 128), (158, 61, 63, 159), (60, 62, 223, 222), (127, 64, 65, 96), (96, 65, 66, 97), (97, 66, 67, 98), (98, 67, 68, 99), (99, 68, 69, 100), (100, 69, 70, 101), (101, 70, 71, 102), (102, 71, 72, 103), (103, 72, 73, 104), (104, 73, 74, 105), (105, 74, 75, 106), (106, 75, 76, 107), (107, 76, 77, 108), (108, 77, 78, 109), (109, 78, 79, 110), (110, 79, 80, 111), (111, 80, 81, 112), (112, 81, 82, 113), (113, 82, 83, 114), (114, 83, 84, 115), (115, 84, 85, 116), (116, 85, 86, 117), (117, 86, 87, 118), (118, 87, 88, 119), (119, 88, 89, 120), (120, 89, 90, 121), (121, 90, 91, 122), (122, 91, 92, 123), (123, 92, 93, 124), (124, 93, 94, 125), (126, 95, 64, 127), (125, 94, 95, 126), (0, 127, 96, 2), (2, 96, 97, 4), (4, 97, 98, 6), (6, 98, 99, 8), (8, 99, 100, 10), (10, 100, 101, 12), (12, 101, 102, 14), (14, 102, 103, 16), (16, 103, 104, 18), (18, 104, 105, 20), (20, 105, 106, 22), (22, 106, 107, 24), (24, 107, 108, 26), (26, 108, 109, 28), (28, 109, 110, 30), (30, 110, 111, 32), (32, 111, 112, 34), (34, 112, 113, 36), (36, 113, 114, 38), (38, 114, 115, 40), (40, 115, 116, 42), (42, 116, 117, 44), (44, 117, 118, 46), (46, 118, 119, 48), (48, 119, 120, 50), (50, 120, 121, 52), (52, 121, 122, 54), (54, 122, 123, 56), (56, 123, 124, 58), (58, 124, 125, 60), (62, 126, 127, 0), (60, 125, 126, 62), (64, 128, 129, 65), (65, 129, 130, 66), (66, 130, 131, 67), (67, 131, 132, 68), (68, 132, 133, 69), (69, 133, 134, 70), (70, 134, 135, 71), (71, 135, 136, 72), (72, 136, 137, 73), (73, 137, 138, 74), (74, 138, 139, 75), (75, 139, 140, 76), (76, 140, 141, 77), (77, 141, 142, 78), (78, 142, 143, 79), (79, 143, 144, 80), (80, 144, 145, 81), (81, 145, 146, 82), (82, 146, 147, 83), (83, 147, 148, 84), (84, 148, 149, 85), (85, 149, 150, 86), (86, 150, 151, 87), (87, 151, 152, 88), (88, 152, 153, 89), (89, 153, 154, 90), (90, 154, 155, 91), (91, 155, 156, 92), (92, 156, 157, 93), (93, 157, 158, 94), (95, 159, 128, 64), (94, 158, 159, 95), (161, 160, 191, 190, 189, 188, 187, 186, 185, 184, 183, 182, 181, 180, 179, 178, 177, 176, 175, 174, 173, 172, 171, 170, 169, 168, 167, 166, 165, 164, 163, 162), (11, 9, 164, 165), (33, 31, 175, 176), (61, 59, 189, 190), (39, 37, 178, 179), (3, 1, 160, 161), (17, 15, 167, 168), (45, 43, 181, 182), (23, 21, 170, 171), (51, 49, 184, 185), (7, 5, 162, 163), (29, 27, 173, 174), (57, 55, 187, 188), (35, 33, 176, 177), (13, 11, 165, 166), (63, 61, 190, 191), (41, 39, 179, 180), (19, 17, 168, 169), (47, 45, 182, 183), (25, 23, 171, 172), (53, 51, 185, 186), (9, 7, 163, 164), (31, 29, 174, 175), (59, 57, 188, 189), (37, 35, 177, 178), (15, 13, 166, 167), (1, 63, 191, 160), (43, 41, 180, 181), (21, 19, 169, 170), (49, 47, 183, 184), (5, 3, 161, 162), (27, 25, 172, 173), (192, 193, 194, 195, 196, 197, 198, 199, 200, 201, 202, 203, 204, 205, 206, 207, 208, 209, 210, 211, 212, 213, 214, 215, 216, 217, 218, 219, 220, 221, 222, 223), (38, 40, 212, 211), (16, 18, 201, 200), (44, 46, 215, 214), (22, 24, 204, 203), (50, 52, 218, 217), (6, 8, 196, 195), (28, 30, 207, 206), (56, 58, 221, 220), (34, 36, 210, 209), (12, 14, 199, 198), (62, 0, 192, 223), (40, 42, 213, 212), (18, 20, 202, 201), (46, 48, 216, 215), (2, 4, 194, 193), (24, 26, 205, 204), (52, 54, 219, 218), (8, 10, 197, 196), (30, 32, 208, 207), (58, 60, 222, 221), (36, 38, 211, 210), (0, 2, 193, 192), (14, 16, 200, 199), (42, 44, 214, 213), (20, 22, 203, 202), (48, 50, 217, 216), (4, 6, 195, 194), (26, 28, 206, 205), (54, 56, 220, 219), (32, 34, 209, 208), (10, 12, 198, 197)])
me_cylinder_001.polygons.foreach_set('use_smooth', [True] * 194)
me_cylinder_001.use_remesh_preserve_volume = False
me_cylinder_001.use_remesh_preserve_attributes = False
me_cylinder_001.use_mirror_vertex_groups = False
me_cylinder_001.update()
me_cylinder = bpy.data.meshes.new('Cylinder')
me_cylinder.from_pydata([(-4.497e-08, 1.379, -1.0), (1.098e-08, 0.8649, 2.551), (0.269, 1.352, -1.0), (0.1687, 0.8483, 2.551), (0.5276, 1.274, -1.0), (0.331, 0.7991, 2.551), (0.766, 1.146, -1.0), (0.4805, 0.7192, 2.551), (0.9749, 0.9749, -1.0), (0.6116, 0.6116, 2.551), (1.146, 0.766, -1.0), (0.7192, 0.4805, 2.551), (1.274, 0.5276, -1.0), (0.7991, 0.331, 2.551), (1.352, 0.269, -1.0), (0.8483, 0.1687, 2.551), (1.379, -3.835e-09, -1.0), (0.8649, 1.096e-07, 2.551), (1.352, -0.269, -1.0), (0.8483, -0.1687, 2.551), (1.274, -0.5276, -1.0), (0.7991, -0.331, 2.551), (1.146, -0.766, -1.0), (0.7192, -0.4805, 2.551), (0.9749, -0.9749, -1.0), (0.6116, -0.6116, 2.551), (0.766, -1.146, -1.0), (0.4805, -0.7192, 2.551), (0.5276, -1.274, -1.0), (0.331, -0.7991, 2.551), (0.269, -1.352, -1.0), (0.1687, -0.8483, 2.551), (-4.942e-07, -1.379, -1.0), (-2.708e-07, -0.8649, 2.551), (-0.269, -1.352, -1.0), (-0.1687, -0.8483, 2.551), (-0.5276, -1.274, -1.0), (-0.331, -0.7991, 2.551), (-0.766, -1.146, -1.0), (-0.4805, -0.7192, 2.551), (-0.9749, -0.9749, -1.0), (-0.6116, -0.6116, 2.551), (-1.146, -0.766, -1.0), (-0.7192, -0.4805, 2.551), (-1.274, -0.5276, -1.0), (-0.7991, -0.331, 2.551), (-1.352, -0.269, -1.0), (-0.8483, -0.1687, 2.551), (-1.379, 1.223e-06, -1.0), (-0.8649, 8.795e-07, 2.551), (-1.352, 0.269, -1.0), (-0.8483, 0.1687, 2.551), (-1.274, 0.5276, -1.0), (-0.7991, 0.331, 2.551), (-1.146, 0.766, -1.0), (-0.7192, 0.4805, 2.551), (-0.9749, 0.9749, -1.0), (-0.6116, 0.6116, 2.551), (-0.766, 1.146, -1.0), (-0.4805, 0.7192, 2.551), (-0.5276, 1.274, -1.0), (-0.331, 0.7991, 2.551), (-0.269, 1.352, -1.0), (-0.1687, 0.8483, 2.551), (4.358e-09, 0.9476, -0.4607), (4.358e-09, 0.9476, 0.5594), (4.358e-09, 0.9476, 1.033), (0.1849, 0.9294, 1.033), (0.1849, 0.9294, 0.5594), (0.1751, 0.8797, -0.4582), (0.3626, 0.8754, 1.033), (0.3626, 0.8754, 0.5594), (0.3436, 0.8286, -0.4582), (0.5264, 0.7879, 1.033), (0.5264, 0.7879, 0.5594), (0.4988, 0.7457, -0.4582), (0.67, 0.67, 1.033), (0.67, 0.67, 0.5594), (0.6348, 0.634, -0.4582), (0.7879, 0.5264, 1.033), (0.7879, 0.5264, 0.5594), (0.7465, 0.498, -0.4582), (0.8754, 0.3626, 1.033), (0.8754, 0.3626, 0.5594), (0.8294, 0.3428, -0.4582), (0.9294, 0.1849, 1.033), (0.9294, 0.1849, 0.5594), (0.8805, 0.1744, -0.4582), (0.9476, 9.073e-08, 1.033), (0.9476, 9.073e-08, 0.5594), (0.8978, -0.0007907, -0.4582), (0.9294, -0.1849, 1.033), (0.9294, -0.1849, 0.5594), (0.8805, -0.1759, -0.4582), (0.8754, -0.3626, 1.033), (0.8754, -0.3626, 0.5594), (0.8294, -0.3443, -0.4582), (0.7879, -0.5264, 1.033), (0.7879, -0.5264, 0.5594), (0.7465, -0.4996, -0.4582), (0.67, -0.67, 1.033), (0.67, -0.67, 0.5594), (0.6348, -0.6356, -0.4582), (0.5264, -0.7879, 1.033), (0.5264, -0.7879, 0.5594), (0.4988, -0.7472, -0.4582), (0.3626, -0.8754, 1.033), (0.3626, -0.8754, 0.5594), (0.3436, -0.8302, -0.4582), (0.1849, -0.9294, 1.033), (0.1849, -0.9294, 0.5594), (0.1751, -0.8813, -0.4582), (-3.044e-07, -0.9476, 1.033), (-3.044e-07, -0.9476, 0.5594), (-2.825e-07, -0.8985, -0.4582), (-0.1849, -0.9294, 1.033), (-0.1849, -0.9294, 0.5594), (-0.1751, -0.8813, -0.4582), (-0.3626, -0.8754, 1.033), (-0.3626, -0.8754, 0.5594), (-0.3436, -0.8302, -0.4582), (-0.5264, -0.7879, 1.033), (-0.5264, -0.7879, 0.5594), (-0.4988, -0.7472, -0.4582), (-0.67, -0.67, 1.033), (-0.67, -0.67, 0.5594), (-0.6348, -0.6356, -0.4582), (-0.7879, -0.5264, 1.033), (-0.7879, -0.5264, 0.5594), (-0.7465, -0.4996, -0.4582), (-0.8754, -0.3626, 1.033), (-0.8754, -0.3626, 0.5594), (-0.8294, -0.3443, -0.4582), (-0.9294, -0.1849, 1.033), (-0.9294, -0.1849, 0.5594), (-0.8805, -0.1759, -0.4582), (-0.9476, 9.342e-07, 1.033), (-0.9476, 9.342e-07, 0.5594), (-0.8978, -0.0007899, -0.4582), (-0.9294, 0.1849, 1.033), (-0.9294, 0.1849, 0.5594), (-0.8805, 0.1744, -0.4582), (-0.8754, 0.3626, 1.033), (-0.8754, 0.3626, 0.5594), (-0.8294, 0.3428, -0.4582), (-0.7879, 0.5264, 1.033), (-0.7879, 0.5264, 0.5594), (-0.7465, 0.498, -0.4582), (-0.67, 0.67, 1.033), (-0.67, 0.67, 0.5594), (-0.6348, 0.634, -0.4582), (-0.5264, 0.7879, 1.033), (-0.5264, 0.7879, 0.5594), (-0.4988, 0.7457, -0.4582), (-0.3626, 0.8754, 1.033), (-0.3626, 0.8754, 0.5594), (-0.3436, 0.8286, -0.4582), (-0.1849, 0.9294, 1.033), (-0.1849, 0.9294, 0.5594), (-0.1751, 0.8797, -0.4582), (0.1971, 0.9907, -0.6745), (0.3866, 0.9333, -0.6745), (0.5612, 0.8399, -0.6745), (0.7143, 0.7143, -0.6745), (0.8399, 0.5612, -0.6745), (0.9333, 0.3866, -0.6745), (0.9907, 0.1971, -0.6745), (1.01, 7.558e-08, -0.6745), (0.9907, -0.1971, -0.6745), (0.9333, -0.3866, -0.6745), (0.8399, -0.5612, -0.6745), (0.7143, -0.7143, -0.6745), (0.5612, -0.8399, -0.6745), (0.3866, -0.9333, -0.6745), (0.1971, -0.9907, -0.6745), (-3.321e-07, -1.01, -0.6745), (-0.1971, -0.9907, -0.6745), (-0.3866, -0.9333, -0.6745), (-0.5612, -0.8399, -0.6745), (-0.7143, -0.7143, -0.6745), (-0.8399, -0.5612, -0.6745), (-0.9333, -0.3866, -0.6745), (-0.9907, -0.1971, -0.6745), (-1.01, 9.747e-07, -0.6745), (-0.9907, 0.1971, -0.6745), (-0.9333, 0.3866, -0.6745), (-0.8399, 0.5612, -0.6745), (-0.7143, 0.7143, -0.6745), (-0.5612, 0.8399, -0.6745), (-0.3866, 0.9333, -0.6745), (-0.1971, 0.9907, -0.6745), (-2.915e-09, 1.01, -0.6745), (1.379, -3.835e-09, -1.037), (0.2559, -1.287, -0.9336), (0.5021, -1.212, -0.9336), (-0.269, -1.352, -1.037), (0.7289, -1.091, -0.9336), (0.9277, -0.9277, -0.9336), (1.091, -0.7289, -0.9336), (1.212, -0.5021, -0.9336), (1.287, -0.2559, -0.9336), (-1.274, 0.5276, -1.037), (1.312, 1.057e-08, -0.9336), (-4.497e-08, 1.379, -1.037), (1.274, 0.5276, -1.037), (1.287, 0.2559, -0.9336), (1.212, 0.5021, -0.9336), (1.091, 0.7289, -0.9336), (0.9277, 0.9277, -0.9336), (0.7289, 1.091, -0.9336), (0.5021, 1.212, -0.9336), (0.2559, 1.287, -0.9336), (-1.074e-08, 1.085, -0.7853), (-0.2117, 1.064, -0.7853), (-0.4153, 1.003, -0.7853), (-0.6029, 0.9023, -0.7853), (-0.7674, 0.7674, -0.7853), (-0.9023, 0.6029, -0.7853), (-1.003, 0.4153, -0.7853), (-1.064, 0.2117, -0.7853), (-1.085, 1.025e-06, -0.7853), (-1.064, -0.2117, -0.7853), (-1.003, -0.4153, -0.7853), (-0.9023, -0.6029, -0.7853), (-0.7674, -0.7674, -0.7853), (-0.6029, -0.9023, -0.7853), (-0.4153, -1.003, -0.7853), (-0.2117, -1.064, -0.7853), (-3.643e-07, -1.085, -0.7853), (0.2117, -1.064, -0.7853), (0.4153, -1.003, -0.7853), (0.6029, -0.9023, -0.7853), (0.7674, -0.7674, -0.7853), (0.9023, -0.6029, -0.7853), (1.003, -0.4153, -0.7853), (1.064, -0.2117, -0.7853), (1.085, 5.929e-08, -0.7853), (1.064, 0.2117, -0.7853), (1.003, 0.4153, -0.7853), (0.9023, 0.6029, -0.7853), (0.7674, 0.7674, -0.7853), (0.6029, 0.9023, -0.7853), (0.4153, 1.003, -0.7853), (0.2117, 1.064, -0.7853), (-4.649e-07, -1.312, -0.9336), (-0.2559, -1.287, -0.9336), (-0.5021, -1.212, -0.9336), (-0.7289, -1.091, -0.9336), (-0.9277, -0.9277, -0.9336), (-1.091, -0.7289, -0.9336), (-1.212, -0.5021, -0.9336), (-1.287, -0.2559, -0.9336), (-1.312, 1.178e-06, -0.9336), (-1.287, 0.2559, -0.9336), (-1.212, 0.5021, -0.9336), (-1.091, 0.7289, -0.9336), (-0.9277, 0.9277, -0.9336), (-0.7289, 1.091, -0.9336), (-0.5021, 1.212, -0.9336), (-0.2559, 1.287, -0.9336), (-3.745e-08, 1.312, -0.9336), (2.938e-08, 0.696, 2.413), (0.1358, 0.6827, 2.413), (0.2664, 0.643, 2.413), (0.3867, 0.5787, 2.413), (0.4922, 0.4922, 2.413), (0.5787, 0.3867, 2.413), (0.643, 0.2664, 2.413), (0.6827, 0.1358, 2.413), (0.696, 1.453e-07, 2.413), (0.6827, -0.1358, 2.413), (0.643, -0.2664, 2.413), (0.5787, -0.3867, 2.413), (0.4922, -0.4922, 2.413), (0.3867, -0.5787, 2.413), (0.2664, -0.643, 2.413), (0.1358, -0.6827, 2.413), (-1.974e-07, -0.696, 2.413), (-0.1358, -0.6827, 2.413), (-0.2664, -0.643, 2.413), (-0.3867, -0.5787, 2.413), (-0.4922, -0.4922, 2.413), (-0.5787, -0.3867, 2.413), (-0.643, -0.2664, 2.413), (-0.6827, -0.1358, 2.413), (-0.696, 7.648e-07, 2.413), (-0.6827, 0.1358, 2.413), (-0.643, 0.2664, 2.413), (-0.5787, 0.3867, 2.413), (-0.4922, 0.4922, 2.413), (-0.3867, 0.5787, 2.413), (-0.2664, 0.643, 2.413), (-0.1358, 0.6827, 2.413), (1.764e-08, 0.7941, 2.476), (0.1549, 0.7789, 2.476), (0.3039, 0.7337, 2.476), (0.4412, 0.6603, 2.476), (0.5615, 0.5615, 2.476), (0.6603, 0.4412, 2.476), (0.7337, 0.3039, 2.476), (0.7789, 0.1549, 2.476), (0.7941, 1.267e-07, 2.476), (0.7789, -0.1549, 2.476), (0.7337, -0.3039, 2.476), (0.6603, -0.4412, 2.476), (0.5615, -0.5615, 2.476), (0.4412, -0.6603, 2.476), (0.3039, -0.7337, 2.476), (0.1549, -0.7789, 2.476), (-2.411e-07, -0.7941, 2.476), (-0.1549, -0.7789, 2.476), (-0.3039, -0.7337, 2.476), (-0.4412, -0.6603, 2.476), (-0.5615, -0.5615, 2.476), (-0.6603, -0.4412, 2.476), (-0.7337, -0.3039, 2.476), (-0.7789, -0.1549, 2.476), (-0.7941, 8.336e-07, 2.476), (-0.7789, 0.1549, 2.476), (-0.7337, 0.3039, 2.476), (-0.6603, 0.4412, 2.476), (-0.5615, 0.5615, 2.476), (-0.4412, 0.6603, 2.476), (-0.3039, 0.7337, 2.476), (-0.1549, 0.7789, 2.476), (1.326e-08, 0.8598, 2.534), (0.1677, 0.8432, 2.534), (0.329, 0.7943, 2.534), (0.4777, 0.7149, 2.534), (0.6079, 0.6079, 2.534), (0.7149, 0.4777, 2.534), (0.7943, 0.329, 2.534), (0.8432, 0.1677, 2.534), (0.8598, 1.116e-07, 2.534), (0.8432, -0.1677, 2.534), (0.7943, -0.329, 2.534), (0.7149, -0.4777, 2.534), (0.6079, -0.6079, 2.534), (0.4777, -0.7149, 2.534), (0.329, -0.7943, 2.534), (0.1677, -0.8432, 2.534), (-2.669e-07, -0.8598, 2.534), (-0.1677, -0.8432, 2.534), (-0.329, -0.7943, 2.534), (-0.4777, -0.7149, 2.534), (-0.6079, -0.6079, 2.534), (-0.7149, -0.4777, 2.534), (-0.7943, -0.329, 2.534), (-0.8432, -0.1677, 2.534), (-0.8598, 8.769e-07, 2.534), (-0.8432, 0.1677, 2.534), (-0.7943, 0.329, 2.534), (-0.7149, 0.4777, 2.534), (-0.6079, 0.6079, 2.534), (-0.4777, 0.7149, 2.534), (-0.329, 0.7943, 2.534), (-0.1677, 0.8432, 2.534), (0.269, 1.352, -1.037), (0.766, 1.146, -1.037), (1.352, -0.269, -1.037), (1.146, 0.766, -1.037), (-0.9749, -0.9749, -1.037), (0.5276, 1.274, -1.037), (0.766, -1.146, -1.037), (-0.766, -1.146, -1.037), (-1.379, 1.223e-06, -1.037), (-1.352, 0.269, -1.037), (-1.146, 0.766, -1.037), (-0.9749, 0.9749, -1.037), (-0.766, 1.146, -1.037), (-0.269, 1.352, -1.037), (1.274, -0.5276, -1.037), (0.5276, -1.274, -1.037), (-0.5276, -1.274, -1.037), (-1.274, -0.5276, -1.037), (-0.5276, 1.274, -1.037), (0.9749, 0.9749, -1.037), (0.269, -1.352, -1.037), (-1.258, -0.2502, -1.037), (-4.541e-07, -1.283, -1.037), (0.907, -0.907, -1.037), (-1.146, -0.766, -1.037), (1.067, -0.7126, -1.037), (1.258, 0.2502, -1.037), (-1.067, -0.7126, -1.037), (0.2502, -1.258, -1.037), (0.907, 0.907, -1.037), (-0.4909, 1.185, -1.037), (-1.185, -0.4909, -1.037), (-0.4909, -1.185, -1.037), (0.4909, -1.185, -1.037), (1.185, -0.4909, -1.037), (-0.2502, 1.258, -1.037), (-0.7126, 1.067, -1.037), (-0.907, 0.907, -1.037), (-1.067, 0.7126, -1.037), (-1.258, 0.2502, -1.037), (-1.283, 1.157e-06, -1.037), (-0.7126, -1.067, -1.037), (1.352, 0.269, -1.037), (0.7126, -1.067, -1.037), (0.4909, 1.185, -1.037), (-0.907, -0.907, -1.037), (1.146, -0.766, -1.037), (0.9749, -0.9749, -1.037), (1.067, 0.7126, -1.037), (1.258, -0.2502, -1.037), (-4.942e-07, -1.379, -1.037), (0.7126, 1.067, -1.037), (0.2502, 1.258, -1.037), (-1.352, -0.269, -1.037), (1.185, 0.4909, -1.037), (-3.613e-08, 1.283, -1.037), (-1.185, 0.4909, -1.037), (-0.2502, -1.258, -1.037), (1.283, 1.536e-08, -1.037), (0.1727, 0.8677, -0.08748), (0.3388, 0.8173, -0.08748), (0.4918, 0.7355, -0.08748), (0.626, 0.6254, -0.08748), (0.7361, 0.4913, -0.08748), (0.8179, 0.3382, -0.08748), (0.8682, 0.1722, -0.08748), (0.8853, -0.0005472, -0.08748), (0.8682, -0.1733, -0.08748), (0.8179, -0.3393, -0.08748), (0.7361, -0.4924, -0.08748), (0.626, -0.6265, -0.08748), (0.4918, -0.7366, -0.08748), (0.3388, -0.8184, -0.08748), (0.1727, -0.8688, -0.08748), (-2.773e-07, -0.8858, -0.08748), (-0.1727, -0.8688, -0.08748), (-0.3388, -0.8184, -0.08748), (-0.4918, -0.7366, -0.08748), (-0.626, -0.6265, -0.08748), (-0.7361, -0.4924, -0.08748), (8.941e-08, 2.384e-07, -1.037), (-0.8179, -0.3393, -0.08748), (-0.8682, -0.1733, -0.08748), (-0.8853, -0.0005464, -0.08748), (-0.8682, 0.1722, -0.08748), (-0.8179, 0.3382, -0.08748), (-0.7361, 0.4913, -0.08748), (-0.626, 0.6254, -0.08748), (-0.4918, 0.7355, -0.08748), (-0.3388, 0.8173, -0.08748), (-0.1727, 0.8677, -0.08748), (3.924e-08, 0.5828, 2.193), (0.1137, 0.5716, 2.193), (0.223, 0.5384, 2.193), (0.3238, 0.4846, 2.193), (0.4121, 0.4121, 2.193), (0.4846, 0.3238, 2.193), (0.5384, 0.223, 2.193), (0.5716, 0.1137, 2.193), (0.5828, 1.668e-07, 2.193), (0.5716, -0.1137, 2.193), (0.5384, -0.223, 2.193), (0.4846, -0.3238, 2.193), (0.4121, -0.4121, 2.193), (0.3238, -0.4846, 2.193), (0.223, -0.5384, 2.193), (0.1137, -0.5716, 2.193), (-1.507e-07, -0.5828, 2.193), (-0.1137, -0.5716, 2.193), (-0.223, -0.5384, 2.193), (-0.3238, -0.4846, 2.193), (-0.4121, -0.4121, 2.193), (-0.4846, -0.3238, 2.193), (-0.5384, -0.223, 2.193), (-0.5716, -0.1137, 2.193), (-0.5828, 6.855e-07, 2.193), (-0.5716, 0.1137, 2.193), (-0.5384, 0.223, 2.193), (-0.4846, 0.3238, 2.193), (-0.4121, 0.4121, 2.193), (-0.3238, 0.4846, 2.193), (-0.223, 0.5384, 2.193), (-0.1137, 0.5716, 2.193), (1.407e-08, 0.8576, 1.395), (0.1673, 0.8411, 1.395), (0.3282, 0.7923, 1.395), (0.4765, 0.7131, 1.395), (0.6064, 0.6064, 1.395), (0.7131, 0.4765, 1.395), (0.7923, 0.3282, 1.395), (0.8411, 0.1673, 1.395), (0.8576, 1.089e-07, 1.395), (0.8411, -0.1673, 1.395), (0.7923, -0.3282, 1.395), (0.7131, -0.4765, 1.395), (0.6064, -0.6064, 1.395), (0.4765, -0.7131, 1.395), (0.3282, -0.7923, 1.395), (0.1673, -0.8411, 1.395), (-2.654e-07, -0.8576, 1.395), (-0.1673, -0.8411, 1.395), (-0.3282, -0.7923, 1.395), (-0.4765, -0.7131, 1.395), (-0.6064, -0.6064, 1.395), (-0.7131, -0.4765, 1.395), (-0.7923, -0.3282, 1.395), (-0.8411, -0.1673, 1.395), (-0.8576, 8.722e-07, 1.395), (-0.8411, 0.1673, 1.395), (-0.7923, 0.3282, 1.395), (-0.7131, 0.4765, 1.395), (-0.6064, 0.6064, 1.395), (-0.4765, 0.7131, 1.395), (-0.3282, 0.7923, 1.395), (-0.1673, 0.8411, 1.395), (3.628e-08, 0.6043, 1.939), (0.1179, 0.5927, 1.939), (0.2313, 0.5583, 1.939), (0.3357, 0.5025, 1.939), (0.4273, 0.4273, 1.939), (0.5025, 0.3357, 1.939), (0.5583, 0.2313, 1.939), (0.5927, 0.1179, 1.939), (0.6043, 1.624e-07, 1.939), (0.5927, -0.1179, 1.939), (0.5583, -0.2313, 1.939), (0.5025, -0.3357, 1.939), (0.4273, -0.4273, 1.939), (0.3357, -0.5025, 1.939), (0.2313, -0.5583, 1.939), (0.1179, -0.5927, 1.939), (-1.606e-07, -0.6043, 1.939), (-0.1179, -0.5927, 1.939), (-0.2313, -0.5583, 1.939), (-0.3357, -0.5025, 1.939), (-0.4273, -0.4273, 1.939), (-0.5025, -0.3357, 1.939), (-0.5583, -0.2313, 1.939), (-0.5927, -0.1179, 1.939), (-0.6043, 7.003e-07, 1.939), (-0.5927, 0.1179, 1.939), (-0.5583, 0.2313, 1.939), (-0.5025, 0.3357, 1.939), (-0.4273, 0.4273, 1.939), (-0.3357, 0.5025, 1.939), (-0.2313, 0.5583, 1.939), (-0.1179, 0.5927, 1.939), (3.589e-08, 0.6242, 2.303), (0.1218, 0.6122, 2.303), (0.2389, 0.5767, 2.303), (0.3468, 0.519, 2.303), (0.4414, 0.4414, 2.303), (0.519, 0.3468, 2.303), (0.5767, 0.2389, 2.303), (0.6122, 0.1218, 2.303), (0.6242, 1.595e-07, 2.303), (0.6122, -0.1218, 2.303), (0.5767, -0.2389, 2.303), (0.519, -0.3468, 2.303), (0.4414, -0.4414, 2.303), (0.3468, -0.519, 2.303), (0.2389, -0.5767, 2.303), (0.1218, -0.6122, 2.303), (-1.675e-07, -0.6242, 2.303), (-0.1218, -0.6122, 2.303), (-0.2389, -0.5767, 2.303), (-0.3468, -0.519, 2.303), (-0.4414, -0.4414, 2.303), (-0.519, -0.3468, 2.303), (-0.5767, -0.2389, 2.303), (-0.6122, -0.1218, 2.303), (-0.6242, 7.151e-07, 2.303), (-0.6122, 0.1218, 2.303), (-0.5767, 0.2389, 2.303), (-0.519, 0.3468, 2.303), (-0.4414, 0.4414, 2.303), (-0.3468, 0.519, 2.303), (-0.2389, 0.5767, 2.303), (-0.1218, 0.6122, 2.303), (1.099e-08, 0.8802, -0.3696), (0.1719, 0.8633, -0.3696), (0.3371, 0.8132, -0.3696), (0.4895, 0.7317, -0.3696), (0.623, 0.6222, -0.3696), (0.7325, 0.4887, -0.3696), (0.8139, 0.3364, -0.3696), (0.8641, 0.1711, -0.3696), (0.881, -0.0007907, -0.3696), (0.8641, -0.1727, -0.3696), (0.8139, -0.3379, -0.3696), (0.7325, -0.4903, -0.3696), (0.623, -0.6238, -0.3696), (0.4895, -0.7333, -0.3696), (0.3371, -0.8147, -0.3696), (0.1719, -0.8649, -0.3696), (-2.761e-07, -0.8818, -0.3696), (-0.1719, -0.8649, -0.3696), (-0.3371, -0.8147, -0.3696), (-0.4895, -0.7333, -0.3696), (-0.623, -0.6238, -0.3696), (-0.7325, -0.4903, -0.3696), (-0.8139, -0.3379, -0.3696), (-0.8641, -0.1727, -0.3696), (-0.881, -0.0007899, -0.3696), (-0.8641, 0.1711, -0.3696), (-0.8139, 0.3364, -0.3696), (-0.7325, 0.4887, -0.3696), (-0.623, 0.6222, -0.3696), (-0.4895, 0.7317, -0.3696), (-0.3371, 0.8132, -0.3696), (-0.1719, 0.8633, -0.3696), (4.859e-09, 0.9387, -0.1423), (0.185, 0.93, 0.2157), (0.3629, 0.8761, 0.2157), (0.5268, 0.7885, 0.2157), (0.6705, 0.6705, 0.2157), (0.7885, 0.5268, 0.2157), (0.8761, 0.3629, 0.2157), (0.93, 0.185, 0.2157), (0.9483, 8.846e-08, 0.2157), (0.93, -0.185, 0.2157), (0.8761, -0.3629, 0.2157), (0.7885, -0.5268, 0.2157), (0.6705, -0.6705, 0.2157), (0.5268, -0.7885, 0.2157), (0.3629, -0.8761, 0.2157), (0.185, -0.93, 0.2157), (-3.053e-07, -0.9483, 0.2157), (-0.185, -0.93, 0.2157), (-0.3629, -0.8761, 0.2157), (-0.5268, -0.7885, 0.2157), (-0.6705, -0.6705, 0.2157), (-0.7885, -0.5268, 0.2157), (-0.8761, -0.3629, 0.2157), (-0.93, -0.185, 0.2157), (-0.9483, 9.325e-07, 0.2157), (-0.93, 0.185, 0.2157), (-0.8761, 0.3629, 0.2157), (-0.7885, 0.5268, 0.2157), (-0.6705, 0.6705, 0.2157), (-0.5268, 0.7885, 0.2157), (-0.3629, 0.8761, 0.2157), (-0.185, 0.93, 0.2157), (3.725e-09, 0.9483, 0.2157), (1.113e-08, 0.8847, -0.08748), (4.453e-08, 0.469, 2.551), (0.0915, 0.46, 2.551), (0.1795, 0.4333, 2.551), (0.2606, 0.39, 2.551), (0.3316, 0.3316, 2.551), (0.39, 0.2606, 2.551), (0.4333, 0.1795, 2.551), (0.46, 0.0915, 2.551), (0.469, 2.018e-07, 2.551), (0.46, -0.0915, 2.551), (0.4333, -0.1795, 2.551), (0.39, -0.2606, 2.551), (0.3316, -0.3316, 2.551), (0.2606, -0.39, 2.551), (0.1795, -0.4333, 2.551), (0.0915, -0.46, 2.551), (-1.083e-07, -0.469, 2.551), (-0.0915, -0.46, 2.551), (-0.1795, -0.4333, 2.551), (-0.2606, -0.39, 2.551), (-0.3316, -0.3316, 2.551), (-0.39, -0.2606, 2.551), (-0.4333, -0.1795, 2.551), (-0.46, -0.0915, 2.551), (-0.469, 6.193e-07, 2.551), (-0.46, 0.0915, 2.551), (-0.4333, 0.1795, 2.551), (-0.39, 0.2606, 2.551), (-0.3316, 0.3316, 2.551), (-0.2606, 0.39, 2.551), (-0.1795, 0.4333, 2.551), (-0.0915, 0.46, 2.551), (1.843e-08, 0.3814, 2.733), (0.0744, 0.3741, 2.733), (0.1459, 0.3524, 2.733), (0.2119, 0.3171, 2.733), (0.2697, 0.2697, 2.733), (0.3171, 0.2119, 2.733), (0.3524, 0.1459, 2.733), (0.3741, 0.0744, 2.733), (0.3814, 2.226e-07, 2.733), (0.3741, -0.0744, 2.733), (0.3524, -0.1459, 2.733), (0.3171, -0.2119, 2.733), (0.2697, -0.2697, 2.733), (0.2119, -0.3171, 2.733), (0.1459, -0.3524, 2.733), (0.0744, -0.3741, 2.733), (-1.058e-07, -0.3814, 2.733), (-0.0744, -0.3741, 2.733), (-0.1459, -0.3524, 2.733), (-0.2119, -0.3171, 2.733), (-0.2697, -0.2697, 2.733), (-0.3171, -0.2119, 2.733), (-0.3524, -0.1459, 2.733), (-0.3741, -0.0744, 2.733), (-0.3814, 5.621e-07, 2.733), (-0.3741, 0.0744, 2.733), (-0.3524, 0.1459, 2.733), (-0.3171, 0.2119, 2.733), (-0.2697, 0.2697, 2.733), (-0.2119, 0.3171, 2.733), (-0.1459, 0.3524, 2.733), (-0.0744, 0.3741, 2.733), (-0.4824, 0.1998, 2.551), (-0.5121, 0.1019, 2.551), (0.3692, 0.3692, 2.551), (0.2901, 0.4342, 2.551), (0.1019, -0.5121, 2.551), (0.1998, -0.4824, 2.551), (-0.2901, 0.4342, 2.551), (-0.3692, 0.3692, 2.551), (-0.1998, -0.4824, 2.551), (-0.1019, -0.5121, 2.551), (0.5121, 0.1019, 2.551), (0.4824, 0.1998, 2.551), (4.003e-08, 0.5222, 2.551), (-0.1019, 0.5121, 2.551), (-0.4342, -0.2901, 2.551), (-0.3692, -0.3692, 2.551), (0.4824, -0.1998, 2.551), (0.5121, -0.1019, 2.551), (-0.5222, 6.542e-07, 2.551), (-0.5121, -0.1019, 2.551), (0.1998, 0.4824, 2.551), (0.1019, 0.5121, 2.551), (0.2901, -0.4342, 2.551), (0.3692, -0.3692, 2.551), (-0.4342, 0.2901, 2.551), (0.4342, 0.2901, 2.551), (-1.301e-07, -0.5222, 2.551), (-0.1998, 0.4824, 2.551), (-0.2901, -0.4342, 2.551), (0.5222, 1.895e-07, 2.551), (-0.4824, -0.1998, 2.551), (0.4342, -0.2901, 2.551), (2.028e-08, 0.3876, 2.72), (-0.07562, 0.3802, 2.72), (-0.3223, -0.2153, 2.72), (-0.2741, -0.2741, 2.72), (0.3581, -0.1483, 2.72), (0.3802, -0.07562, 2.72), (-0.1483, 0.3581, 2.72), (-0.2153, 0.3223, 2.72), (-0.2153, -0.3223, 2.72), (-0.1483, -0.3581, 2.72), (0.3876, 2.211e-07, 2.72), (0.3802, 0.07562, 2.72), (-0.2741, 0.2741, 2.72), (-0.3223, 0.2153, 2.72), (-0.07562, -0.3802, 2.72), (-1.06e-07, -0.3876, 2.72), (0.3581, 0.1483, 2.72), (0.3223, 0.2153, 2.72), (-0.3581, 0.1483, 2.72), (-0.3802, 0.07562, 2.72), (0.2741, 0.2741, 2.72), (0.2153, 0.3223, 2.72), (0.07562, -0.3802, 2.72), (0.1483, -0.3581, 2.72), (-0.3876, 5.661e-07, 2.72), (-0.3802, -0.07562, 2.72), (0.1483, 0.3581, 2.72), (0.07562, 0.3802, 2.72), (0.2153, -0.3223, 2.72), (0.2741, -0.2741, 2.72), (-0.3581, -0.1483, 2.72), (0.3223, -0.2153, 2.72), (2.343e-08, 0.3245, 2.733), (0.0633, 0.3182, 2.733), (0.1242, 0.2998, 2.733), (0.1803, 0.2698, 2.733), (0.2294, 0.2294, 2.733), (0.2698, 0.1803, 2.733), (0.2998, 0.1242, 2.733), (0.3182, 0.0633, 2.733), (0.3245, 2.372e-07, 2.733), (0.3182, -0.0633, 2.733), (0.2998, -0.1242, 2.733), (0.2698, -0.1803, 2.733), (0.2294, -0.2294, 2.733), (0.1803, -0.2698, 2.733), (0.1242, -0.2998, 2.733), (0.0633, -0.3182, 2.733), (-8.23e-08, -0.3245, 2.733), (-0.0633, -0.3182, 2.733), (-0.1242, -0.2998, 2.733), (-0.1803, -0.2698, 2.733), (-0.2294, -0.2294, 2.733), (-0.2698, -0.1803, 2.733), (-0.2998, -0.1242, 2.733), (-0.3182, -0.0633, 2.733), (-0.3245, 5.26e-07, 2.733), (-0.3182, 0.0633, 2.733), (-0.2998, 0.1242, 2.733), (-0.2698, 0.1803, 2.733), (-0.2294, 0.2294, 2.733), (-0.1803, 0.2698, 2.733), (-0.1242, 0.2998, 2.733), (-0.0633, 0.3182, 2.733), (4.3e-08, 0.4639, 2.562), (-0.3857, -0.2577, 2.562), (0.4286, -0.1775, 2.562), (-0.1775, 0.4286, 2.562), (-0.2577, -0.3857, 2.562), (0.4639, 2.03e-07, 2.562), (-0.328, 0.328, 2.562), (-0.0905, -0.455, 2.562), (0.4286, 0.1775, 2.562), (-0.4286, 0.1775, 2.562), (0.328, 0.328, 2.562), (0.0905, -0.455, 2.562), (-0.4639, 6.16e-07, 2.562), (0.1775, 0.4286, 2.562), (0.2577, -0.3857, 2.562), (-0.4286, -0.1775, 2.562), (0.3857, -0.2577, 2.562), (-0.0905, 0.455, 2.562), (-0.328, -0.328, 2.562), (0.455, -0.0905, 2.562), (-0.2577, 0.3857, 2.562), (-0.1775, -0.4286, 2.562), (0.455, 0.0905, 2.562), (-0.3857, 0.2577, 2.562), (-1.081e-07, -0.4639, 2.562), (0.3857, 0.2577, 2.562), (-0.455, 0.0905, 2.562), (0.2577, 0.3857, 2.562), (0.1775, -0.4286, 2.562), (-0.455, -0.0905, 2.562), (0.0905, 0.455, 2.562), (0.328, -0.328, 2.562), (-0.7595, 0.3146, 2.551), (0.5813, 0.5813, 2.551), (0.1604, -0.8063, 2.551), (-0.4567, 0.6835, 2.551), (-0.3146, -0.7595, 2.551), (0.8063, 0.1604, 2.551), (1.461e-08, 0.8221, 2.551), (-0.6835, -0.4567, 2.551), (0.7595, -0.3146, 2.551), (-0.8221, 8.514e-07, 2.551), (0.3146, 0.7595, 2.551), (0.4567, -0.6835, 2.551), (-0.6835, 0.4567, 2.551), (0.6835, 0.4567, 2.551), (-2.533e-07, -0.8221, 2.551), (-0.3146, 0.7595, 2.551), (-0.4567, -0.6835, 2.551), (0.8221, 1.196e-07, 2.551), (-0.7595, -0.3146, 2.551), (0.6835, -0.4567, 2.551), (-0.8063, 0.1604, 2.551), (0.4567, 0.6835, 2.551), (0.3146, -0.7595, 2.551), (-0.5813, 0.5813, 2.551), (-0.1604, -0.8063, 2.551), (0.7595, 0.3146, 2.551), (-0.1604, 0.8063, 2.551), (-0.5813, -0.5813, 2.551), (0.8063, -0.1604, 2.551), (-0.8063, -0.1604, 2.551), (0.1604, 0.8063, 2.551), (0.5813, -0.5813, 2.551)], [], [(325, 1, 3, 326), (326, 3, 5, 327), (327, 5, 7, 328), (328, 7, 9, 329), (329, 9, 11, 330), (330, 11, 13, 331), (331, 13, 15, 332), (332, 15, 17, 333), (333, 17, 19, 334), (334, 19, 21, 335), (335, 21, 23, 336), (336, 23, 25, 337), (337, 25, 27, 338), (338, 27, 29, 339), (339, 29, 31, 340), (340, 31, 33, 341), (341, 33, 35, 342), (342, 35, 37, 343), (343, 37, 39, 344), (344, 39, 41, 345), (345, 41, 43, 346), (346, 43, 45, 347), (347, 45, 47, 348), (348, 47, 49, 349), (349, 49, 51, 350), (350, 51, 53, 351), (351, 53, 55, 352), (352, 55, 57, 353), (353, 57, 59, 354), (354, 59, 61, 355), (706, 707, 667, 668), (356, 63, 1, 325), (355, 61, 63, 356), (69, 577, 578, 72, 161, 160), (640, 65, 68, 609), (65, 66, 67, 68), (72, 578, 579, 75, 162, 161), (609, 68, 71, 610), (68, 67, 70, 71), (75, 579, 580, 78, 163, 162), (610, 71, 74, 611), (71, 70, 73, 74), (78, 580, 581, 81, 164, 163), (611, 74, 77, 612), (74, 73, 76, 77), (81, 581, 582, 84, 165, 164), (612, 77, 80, 613), (77, 76, 79, 80), (84, 582, 583, 87, 166, 165), (613, 80, 83, 614), (80, 79, 82, 83), (87, 583, 584, 90, 167, 166), (614, 83, 86, 615), (83, 82, 85, 86), (90, 584, 585, 93, 168, 167), (615, 86, 89, 616), (86, 85, 88, 89), (93, 585, 586, 96, 169, 168), (616, 89, 92, 617), (89, 88, 91, 92), (96, 586, 587, 99, 170, 169), (617, 92, 95, 618), (92, 91, 94, 95), (99, 587, 588, 102, 171, 170), (618, 95, 98, 619), (95, 94, 97, 98), (102, 588, 589, 105, 172, 171), (619, 98, 101, 620), (98, 97, 100, 101), (105, 589, 590, 108, 173, 172), (620, 101, 104, 621), (101, 100, 103, 104), (108, 590, 591, 111, 174, 173), (621, 104, 107, 622), (104, 103, 106, 107), (111, 591, 592, 114, 175, 174), (622, 107, 110, 623), (107, 106, 109, 110), (114, 592, 593, 117, 176, 175), (623, 110, 113, 624), (110, 109, 112, 113), (117, 593, 594, 120, 177, 176), (624, 113, 116, 625), (113, 112, 115, 116), (120, 594, 595, 123, 178, 177), (625, 116, 119, 626), (116, 115, 118, 119), (123, 595, 596, 126, 179, 178), (626, 119, 122, 627), (119, 118, 121, 122), (126, 596, 597, 129, 180, 179), (627, 122, 125, 628), (122, 121, 124, 125), (129, 597, 598, 132, 181, 180), (628, 125, 128, 629), (125, 124, 127, 128), (132, 598, 599, 135, 182, 181), (629, 128, 131, 630), (128, 127, 130, 131), (135, 599, 600, 138, 183, 182), (630, 131, 134, 631), (131, 130, 133, 134), (138, 600, 601, 141, 184, 183), (631, 134, 137, 632), (134, 133, 136, 137), (141, 601, 602, 144, 185, 184), (632, 137, 140, 633), (137, 136, 139, 140), (144, 602, 603, 147, 186, 185), (633, 140, 143, 634), (140, 139, 142, 143), (147, 603, 604, 150, 187, 186), (634, 143, 146, 635), (143, 142, 145, 146), (150, 604, 605, 153, 188, 187), (635, 146, 149, 636), (146, 145, 148, 149), (153, 605, 606, 156, 189, 188), (636, 149, 152, 637), (149, 148, 151, 152), (159, 607, 576, 608, 64, 191, 190), (637, 152, 155, 638), (152, 151, 154, 155), (156, 606, 607, 159, 190, 189), (639, 158, 65, 640), (158, 157, 66, 65), (641, 640, 609, 416), (638, 155, 158, 639), (155, 154, 157, 158), (212, 191, 160, 243), (243, 160, 161, 242), (242, 161, 162, 241), (241, 162, 163, 240), (240, 163, 164, 239), (239, 164, 165, 238), (238, 165, 166, 237), (237, 166, 167, 236), (236, 167, 168, 235), (235, 168, 169, 234), (234, 169, 170, 233), (233, 170, 171, 232), (232, 171, 172, 231), (231, 172, 173, 230), (230, 173, 174, 229), (229, 174, 175, 228), (228, 175, 176, 227), (227, 176, 177, 226), (226, 177, 178, 225), (225, 178, 179, 224), (224, 179, 180, 223), (223, 180, 181, 222), (222, 181, 182, 221), (221, 182, 183, 220), (220, 183, 184, 219), (219, 184, 185, 218), (218, 185, 186, 217), (217, 186, 187, 216), (216, 187, 188, 215), (215, 188, 189, 214), (213, 190, 191, 212), (214, 189, 190, 213), (0, 260, 211, 2), (2, 211, 210, 4), (4, 210, 209, 6), (6, 209, 208, 8), (8, 208, 207, 10), (10, 207, 206, 12), (12, 206, 205, 14), (14, 205, 202, 16), (16, 202, 200, 18), (18, 200, 199, 20), (20, 199, 198, 22), (22, 198, 197, 24), (24, 197, 196, 26), (26, 196, 194, 28), (28, 194, 193, 30), (30, 193, 244, 32), (32, 244, 245, 34), (34, 245, 246, 36), (36, 246, 247, 38), (38, 247, 248, 40), (40, 248, 249, 42), (42, 249, 250, 44), (44, 250, 251, 46), (46, 251, 252, 48), (48, 252, 253, 50), (50, 253, 254, 52), (52, 254, 255, 54), (54, 255, 256, 56), (56, 256, 257, 58), (58, 257, 258, 60), (62, 259, 260, 0), (60, 258, 259, 62), (258, 214, 213, 259), (259, 213, 212, 260), (257, 215, 214, 258), (256, 216, 215, 257), (255, 217, 216, 256), (254, 218, 217, 255), (253, 219, 218, 254), (252, 220, 219, 253), (251, 221, 220, 252), (250, 222, 221, 251), (249, 223, 222, 250), (248, 224, 223, 249), (247, 225, 224, 248), (246, 226, 225, 247), (245, 227, 226, 246), (244, 228, 227, 245), (193, 229, 228, 244), (194, 230, 229, 193), (196, 231, 230, 194), (197, 232, 231, 196), (198, 233, 232, 197), (199, 234, 233, 198), (200, 235, 234, 199), (202, 236, 235, 200), (205, 237, 236, 202), (206, 238, 237, 205), (207, 239, 238, 206), (208, 240, 239, 207), (209, 241, 240, 208), (210, 242, 241, 209), (211, 243, 242, 210), (260, 212, 243, 211), (544, 261, 262, 545), (545, 262, 263, 546), (546, 263, 264, 547), (547, 264, 265, 548), (548, 265, 266, 549), (549, 266, 267, 550), (550, 267, 268, 551), (551, 268, 269, 552), (552, 269, 270, 553), (553, 270, 271, 554), (554, 271, 272, 555), (555, 272, 273, 556), (556, 273, 274, 557), (557, 274, 275, 558), (558, 275, 276, 559), (559, 276, 277, 560), (560, 277, 278, 561), (561, 278, 279, 562), (562, 279, 280, 563), (563, 280, 281, 564), (564, 281, 282, 565), (565, 282, 283, 566), (566, 283, 284, 567), (567, 284, 285, 568), (568, 285, 286, 569), (569, 286, 287, 570), (570, 287, 288, 571), (571, 288, 289, 572), (572, 289, 290, 573), (573, 290, 291, 574), (575, 292, 261, 544), (574, 291, 292, 575), (261, 293, 294, 262), (262, 294, 295, 263), (263, 295, 296, 264), (264, 296, 297, 265), (265, 297, 298, 266), (266, 298, 299, 267), (267, 299, 300, 268), (268, 300, 301, 269), (269, 301, 302, 270), (270, 302, 303, 271), (271, 303, 304, 272), (272, 304, 305, 273), (273, 305, 306, 274), (274, 306, 307, 275), (275, 307, 308, 276), (276, 308, 309, 277), (277, 309, 310, 278), (278, 310, 311, 279), (279, 311, 312, 280), (280, 312, 313, 281), (281, 313, 314, 282), (282, 314, 315, 283), (283, 315, 316, 284), (284, 316, 317, 285), (285, 317, 318, 286), (286, 318, 319, 287), (287, 319, 320, 288), (288, 320, 321, 289), (289, 321, 322, 290), (290, 322, 323, 291), (292, 324, 293, 261), (291, 323, 324, 292), (293, 325, 326, 294), (294, 326, 327, 295), (295, 327, 328, 296), (296, 328, 329, 297), (297, 329, 330, 298), (298, 330, 331, 299), (299, 331, 332, 300), (300, 332, 333, 301), (301, 333, 334, 302), (302, 334, 335, 303), (303, 335, 336, 304), (304, 336, 337, 305), (305, 337, 338, 306), (306, 338, 339, 307), (307, 339, 340, 308), (308, 340, 341, 309), (309, 341, 342, 310), (310, 342, 343, 311), (311, 343, 344, 312), (312, 344, 345, 313), (313, 345, 346, 314), (314, 346, 347, 315), (315, 347, 348, 316), (316, 348, 349, 317), (317, 349, 350, 318), (318, 350, 351, 319), (319, 351, 352, 320), (320, 352, 353, 321), (321, 353, 354, 322), (322, 354, 355, 323), (324, 356, 325, 293), (323, 355, 356, 324), (362, 358, 408, 401), (373, 364, 398, 389), (361, 381, 384, 402), (376, 360, 405, 386), (365, 366, 396, 397), (375, 370, 392, 387), (366, 201, 413, 396), (204, 399, 383, 411), (374, 410, 378, 388), (192, 359, 406, 415), (368, 369, 393, 394), (369, 375, 387, 393), (371, 403, 382, 391), (377, 407, 379, 385), (357, 362, 401, 409), (195, 373, 389, 414), (364, 361, 402, 398), (358, 376, 386, 408), (201, 367, 395, 413), (381, 374, 388, 384), (360, 204, 411, 405), (370, 203, 412, 392), (363, 372, 390, 400), (399, 192, 415, 383), (403, 404, 380, 382), (367, 368, 394, 395), (410, 365, 397, 378), (359, 371, 391, 406), (372, 377, 385, 390), (404, 363, 400, 380), (203, 357, 409, 412), (407, 195, 414, 379), (6, 8, 376, 358), (34, 36, 373, 195), (12, 14, 399, 204), (62, 0, 203, 370), (18, 20, 371, 359), (2, 4, 362, 357), (24, 26, 363, 404), (52, 54, 367, 201), (8, 10, 360, 376), (36, 38, 364, 373), (0, 2, 357, 203), (14, 16, 192, 399), (20, 22, 403, 371), (4, 6, 358, 362), (54, 56, 368, 367), (10, 12, 204, 360), (60, 62, 370, 375), (16, 18, 359, 192), (22, 24, 404, 403), (50, 52, 201, 366), (28, 30, 377, 372), (56, 58, 369, 368), (40, 42, 381, 361), (46, 48, 365, 410), (30, 32, 407, 377), (58, 60, 375, 369), (42, 44, 374, 381), (48, 50, 366, 365), (26, 28, 372, 363), (32, 34, 195, 407), (38, 40, 361, 364), (44, 46, 410, 374), (577, 416, 417, 578), (578, 417, 418, 579), (579, 418, 419, 580), (580, 419, 420, 581), (581, 420, 421, 582), (582, 421, 422, 583), (583, 422, 423, 584), (584, 423, 424, 585), (585, 424, 425, 586), (586, 425, 426, 587), (587, 426, 427, 588), (588, 427, 428, 589), (589, 428, 429, 590), (590, 429, 430, 591), (591, 430, 431, 592), (592, 431, 432, 593), (593, 432, 433, 594), (594, 433, 434, 595), (595, 434, 435, 596), (596, 435, 436, 597), (597, 436, 438, 598), (598, 438, 439, 599), (599, 439, 440, 600), (600, 440, 441, 601), (601, 441, 442, 602), (602, 442, 443, 603), (603, 443, 444, 604), (604, 444, 445, 605), (605, 445, 446, 606), (607, 447, 641, 576), (606, 446, 447, 607), (576, 641, 416, 577), (512, 448, 449, 513), (513, 449, 450, 514), (514, 450, 451, 515), (515, 451, 452, 516), (516, 452, 453, 517), (517, 453, 454, 518), (518, 454, 455, 519), (519, 455, 456, 520), (520, 456, 457, 521), (521, 457, 458, 522), (522, 458, 459, 523), (523, 459, 460, 524), (524, 460, 461, 525), (525, 461, 462, 526), (526, 462, 463, 527), (527, 463, 464, 528), (528, 464, 465, 529), (529, 465, 466, 530), (530, 466, 467, 531), (531, 467, 468, 532), (532, 468, 469, 533), (533, 469, 470, 534), (534, 470, 471, 535), (535, 471, 472, 536), (536, 472, 473, 537), (537, 473, 474, 538), (538, 474, 475, 539), (539, 475, 476, 540), (540, 476, 477, 541), (541, 477, 478, 542), (543, 479, 448, 512), (542, 478, 479, 543), (66, 480, 481, 67), (67, 481, 482, 70), (70, 482, 483, 73), (73, 483, 484, 76), (76, 484, 485, 79), (79, 485, 486, 82), (82, 486, 487, 85), (85, 487, 488, 88), (88, 488, 489, 91), (91, 489, 490, 94), (94, 490, 491, 97), (97, 491, 492, 100), (100, 492, 493, 103), (103, 493, 494, 106), (106, 494, 495, 109), (109, 495, 496, 112), (112, 496, 497, 115), (115, 497, 498, 118), (118, 498, 499, 121), (121, 499, 500, 124), (124, 500, 501, 127), (127, 501, 502, 130), (130, 502, 503, 133), (133, 503, 504, 136), (136, 504, 505, 139), (139, 505, 506, 142), (142, 506, 507, 145), (145, 507, 508, 148), (148, 508, 509, 151), (151, 509, 510, 154), (157, 511, 480, 66), (154, 510, 511, 157), (480, 512, 513, 481), (481, 513, 514, 482), (482, 514, 515, 483), (483, 515, 516, 484), (484, 516, 517, 485), (485, 517, 518, 486), (486, 518, 519, 487), (487, 519, 520, 488), (488, 520, 521, 489), (489, 521, 522, 490), (490, 522, 523, 491), (491, 523, 524, 492), (492, 524, 525, 493), (493, 525, 526, 494), (494, 526, 527, 495), (495, 527, 528, 496), (496, 528, 529, 497), (497, 529, 530, 498), (498, 530, 531, 499), (499, 531, 532, 500), (500, 532, 533, 501), (501, 533, 534, 502), (502, 534, 535, 503), (503, 535, 536, 504), (504, 536, 537, 505), (505, 537, 538, 506), (506, 538, 539, 507), (507, 539, 540, 508), (508, 540, 541, 509), (509, 541, 542, 510), (511, 543, 512, 480), (510, 542, 543, 511), (448, 544, 545, 449), (449, 545, 546, 450), (450, 546, 547, 451), (451, 547, 548, 452), (452, 548, 549, 453), (453, 549, 550, 454), (454, 550, 551, 455), (455, 551, 552, 456), (456, 552, 553, 457), (457, 553, 554, 458), (458, 554, 555, 459), (459, 555, 556, 460), (460, 556, 557, 461), (461, 557, 558, 462), (462, 558, 559, 463), (463, 559, 560, 464), (464, 560, 561, 465), (465, 561, 562, 466), (466, 562, 563, 467), (467, 563, 564, 468), (468, 564, 565, 469), (469, 565, 566, 470), (470, 566, 567, 471), (471, 567, 568, 472), (472, 568, 569, 473), (473, 569, 570, 474), (474, 570, 571, 475), (475, 571, 572, 476), (476, 572, 573, 477), (477, 573, 574, 478), (479, 575, 544, 448), (478, 574, 575, 479), (446, 638, 639, 447), (447, 639, 640, 641), (445, 637, 638, 446), (444, 636, 637, 445), (443, 635, 636, 444), (442, 634, 635, 443), (441, 633, 634, 442), (440, 632, 633, 441), (439, 631, 632, 440), (438, 630, 631, 439), (436, 629, 630, 438), (435, 628, 629, 436), (434, 627, 628, 435), (433, 626, 627, 434), (432, 625, 626, 433), (431, 624, 625, 432), (430, 623, 624, 431), (429, 622, 623, 430), (428, 621, 622, 429), (427, 620, 621, 428), (426, 619, 620, 427), (425, 618, 619, 426), (424, 617, 618, 425), (423, 616, 617, 424), (422, 615, 616, 423), (421, 614, 615, 422), (420, 613, 614, 421), (419, 612, 613, 420), (418, 611, 612, 419), (417, 610, 611, 418), (416, 609, 610, 417), (64, 608, 576, 577, 69, 160, 191), (382, 380, 437), (391, 382, 437), (390, 385, 437), (409, 401, 437), (379, 414, 437), (414, 389, 437), (408, 386, 437), (402, 384, 437), (413, 395, 437), (405, 411, 437), (396, 413, 437), (392, 412, 437), (397, 396, 437), (383, 415, 437), (388, 378, 437), (394, 393, 437), (406, 391, 437), (393, 387, 437), (412, 409, 437), (380, 400, 437), (385, 379, 437), (401, 408, 437), (398, 402, 437), (389, 398, 437), (386, 405, 437), (384, 388, 437), (387, 392, 437), (411, 383, 437), (400, 390, 437), (395, 394, 437), (415, 406, 437), (378, 397, 437), (738, 739, 705, 674), (708, 709, 645, 646), (710, 711, 656, 657), (712, 713, 670, 671), (714, 715, 659, 660), (716, 717, 648, 649), (718, 719, 673, 642), (720, 721, 662, 663), (722, 723, 651, 652), (724, 725, 665, 666), (726, 727, 643, 644), (728, 729, 654, 655), (730, 706, 668, 669), (731, 708, 646, 647), (732, 710, 657, 658), (733, 712, 671, 672), (734, 714, 660, 661), (727, 718, 642, 643), (735, 716, 649, 650), (736, 720, 663, 664), (737, 722, 652, 653), (707, 724, 666, 667), (709, 726, 644, 645), (711, 728, 655, 656), (713, 730, 669, 670), (715, 732, 658, 659), (717, 731, 647, 648), (719, 733, 672, 673), (721, 734, 661, 662), (723, 735, 650, 651), (725, 736, 664, 665), (729, 737, 653, 654), (674, 705, 801, 770), (740, 741, 694, 695), (742, 743, 683, 684), (744, 745, 703, 704), (746, 747, 692, 693), (748, 749, 681, 682), (750, 751, 701, 702), (752, 753, 690, 691), (754, 755, 679, 680), (756, 757, 699, 700), (758, 759, 677, 678), (760, 761, 688, 689), (762, 763, 697, 698), (764, 765, 675, 676), (766, 767, 686, 687), (768, 740, 695, 696), (769, 742, 684, 685), (739, 744, 704, 705), (741, 746, 693, 694), (743, 748, 682, 683), (745, 750, 702, 703), (747, 752, 691, 692), (749, 754, 680, 681), (751, 756, 700, 701), (755, 758, 678, 679), (753, 760, 689, 690), (757, 762, 698, 699), (759, 764, 676, 677), (761, 766, 687, 688), (763, 768, 696, 697), (765, 738, 674, 675), (767, 769, 685, 686), (834, 854, 707, 706), (835, 855, 709, 708), (836, 856, 711, 710), (837, 857, 713, 712), (838, 858, 715, 714), (839, 859, 717, 716), (840, 860, 719, 718), (841, 861, 721, 720), (842, 862, 723, 722), (843, 863, 725, 724), (844, 864, 727, 726), (845, 865, 729, 728), (846, 834, 706, 730), (847, 835, 708, 731), (848, 836, 710, 732), (849, 837, 712, 733), (850, 838, 714, 734), (864, 840, 718, 727), (851, 839, 716, 735), (852, 841, 720, 736), (853, 842, 722, 737), (854, 843, 724, 707), (855, 844, 726, 709), (856, 845, 728, 711), (857, 846, 730, 713), (858, 848, 732, 715), (859, 847, 731, 717), (860, 849, 733, 719), (861, 850, 734, 721), (862, 851, 735, 723), (863, 852, 736, 725), (865, 853, 737, 729), (802, 819, 739, 738), (803, 820, 741, 740), (804, 821, 743, 742), (805, 822, 745, 744), (806, 823, 747, 746), (807, 824, 749, 748), (808, 825, 751, 750), (809, 826, 753, 752), (810, 827, 755, 754), (811, 828, 757, 756), (812, 829, 759, 758), (813, 830, 761, 760), (814, 831, 763, 762), (815, 832, 765, 764), (816, 833, 767, 766), (817, 803, 740, 768), (818, 804, 742, 769), (819, 805, 744, 739), (820, 806, 746, 741), (821, 807, 748, 743), (822, 808, 750, 745), (823, 809, 752, 747), (824, 810, 754, 749), (825, 811, 756, 751), (827, 812, 758, 755), (826, 813, 760, 753), (828, 814, 762, 757), (829, 815, 764, 759), (830, 816, 766, 761), (831, 817, 768, 763), (832, 802, 738, 765), (833, 818, 769, 767), (771, 770, 801, 800, 799, 798, 797, 796, 795, 794, 793, 792, 791, 790, 789, 788, 787, 786, 785, 784, 783, 782, 781, 780, 779, 778, 777, 776, 775, 774, 773, 772), (695, 694, 790, 791), (684, 683, 779, 780), (704, 703, 799, 800), (693, 692, 788, 789), (682, 681, 777, 778), (702, 701, 797, 798), (691, 690, 786, 787), (680, 679, 775, 776), (700, 699, 795, 796), (678, 677, 773, 774), (689, 688, 784, 785), (698, 697, 793, 794), (676, 675, 771, 772), (687, 686, 782, 783), (696, 695, 791, 792), (685, 684, 780, 781), (705, 704, 800, 801), (694, 693, 789, 790), (683, 682, 778, 779), (703, 702, 798, 799), (692, 691, 787, 788), (681, 680, 776, 777), (701, 700, 796, 797), (679, 678, 774, 775), (690, 689, 785, 786), (699, 698, 794, 795), (677, 676, 772, 773), (688, 687, 783, 784), (697, 696, 792, 793), (675, 674, 770, 771), (686, 685, 781, 782), (642, 673, 819, 802), (663, 662, 820, 803), (652, 651, 821, 804), (672, 671, 822, 805), (661, 660, 823, 806), (650, 649, 824, 807), (670, 669, 825, 808), (659, 658, 826, 809), (648, 647, 827, 810), (668, 667, 828, 811), (646, 645, 829, 812), (657, 656, 830, 813), (666, 665, 831, 814), (644, 643, 832, 815), (655, 654, 833, 816), (664, 663, 803, 817), (653, 652, 804, 818), (673, 672, 805, 819), (662, 661, 806, 820), (651, 650, 807, 821), (671, 670, 808, 822), (660, 659, 809, 823), (649, 648, 810, 824), (669, 668, 811, 825), (647, 646, 812, 827), (658, 657, 813, 826), (667, 666, 814, 828), (645, 644, 815, 829), (656, 655, 816, 830), (665, 664, 817, 831), (643, 642, 802, 832), (654, 653, 818, 833), (53, 51, 854, 834), (9, 7, 855, 835), (31, 29, 856, 836), (59, 57, 857, 837), (37, 35, 858, 838), (15, 13, 859, 839), (1, 63, 860, 840), (43, 41, 861, 841), (21, 19, 862, 842), (49, 47, 863, 843), (5, 3, 864, 844), (27, 25, 865, 845), (55, 53, 834, 846), (11, 9, 835, 847), (33, 31, 836, 848), (61, 59, 837, 849), (39, 37, 838, 850), (3, 1, 840, 864), (17, 15, 839, 851), (45, 43, 841, 852), (23, 21, 842, 853), (51, 49, 843, 854), (7, 5, 844, 855), (29, 27, 845, 856), (57, 55, 846, 857), (35, 33, 848, 858), (13, 11, 847, 859), (63, 61, 849, 860), (41, 39, 850, 861), (19, 17, 851, 862), (47, 45, 852, 863), (25, 23, 853, 865)])
me_cylinder.polygons.foreach_set('use_smooth', [True] * 833)
me_cylinder.use_remesh_preserve_volume = False
me_cylinder.use_remesh_preserve_attributes = False
me_cylinder.use_mirror_vertex_groups = False
me_cylinder.update()
me_sphere = bpy.data.meshes.new('Sphere')
me_sphere.from_pydata([(2.594, 1.923, 4.09), (3.189, 2.042, 2.088), (3.39, 2.082, 0.005925), (3.189, 2.042, -2.076), (2.594, 1.923, -4.078), (3.047, -1.169e-07, 4.09), (3.655, -1.707e-06, 2.088), (3.86, -1.866e-06, 0.005925), (3.655, -1.707e-06, -2.076), (3.047, -1.169e-07, -4.078), (2.891, 1.983, 3.089), (3.29, 2.062, 1.047), (3.29, 2.062, -1.035), (2.891, 1.983, -3.077), (3.351, -9.12e-07, 3.089), (3.757, -1.787e-06, 1.047), (3.757, -1.787e-06, -1.035), (3.351, -9.12e-07, -3.077), (3.554, 1.021, 2.088), (2.953, 0.9617, 4.09), (2.953, 0.9617, -4.078), (3.554, 1.021, -2.076), (3.757, 1.041, 0.005925), (3.253, 0.9914, 3.089), (3.253, 0.9914, -3.077), (3.656, 1.031, 1.047), (3.656, 1.031, -1.035)], [], [(23, 19, 5, 14), (24, 21, 8, 17), (25, 18, 6, 15), (26, 22, 7, 16), (18, 23, 14, 6), (1, 10, 23, 18), (10, 0, 19, 23), (20, 24, 17, 9), (4, 13, 24, 20), (13, 3, 21, 24), (22, 25, 15, 7), (2, 11, 25, 22), (11, 1, 18, 25), (21, 26, 16, 8), (3, 12, 26, 21), (12, 2, 22, 26)])
me_sphere.polygons.foreach_set('use_smooth', [True] * 16)
me_sphere.use_remesh_preserve_volume = False
me_sphere.use_remesh_preserve_attributes = False
me_sphere.use_mirror_vertex_groups = False
me_sphere.update()

# ---- curves / text
cu_nurbscircle = bpy.data.curves.new('NurbsCircle', 'CURVE')
cu_nurbscircle.dimensions = '3D'
_sp = cu_nurbscircle.splines.new('NURBS'); _sp.points.add(7)
_sp.points.foreach_set('co', [0.0, -1.0, 0.0, 1.0, -1.0, -1.0, 0.0, 0.3536, -1.0, 0.0, 0.0, 1.0, -1.0, 1.0, 0.0, 0.3536, 0.0, 1.0, 0.0, 1.0, 1.0, 1.0, 0.0, 0.3536, 1.0, 0.0, 0.0, 1.0, 1.0, -1.0, 0.0, 0.3536])
_sp.order_v = 0
_sp.use_cyclic_u = True
cu_nurbscircle.use_path = True
cu_nurbscircle.use_path_clamp = True
cu_nurbscircle.bevel_resolution = 0
cu_nurbscircle.fill_mode = 'HALF'
cu_beziercircle = bpy.data.curves.new('BezierCircle', 'CURVE')
cu_beziercircle.dimensions = '3D'
_sp = cu_beziercircle.splines.new('BEZIER'); _sp.bezier_points.add(3)
_sp.bezier_points.foreach_set('co', [-1.0, 0.0, 0.0, 0.0, 1.0, 0.0, 1.0, 0.0, 0.0, 0.0, -1.0, 0.0])
_sp.bezier_points.foreach_set('handle_left', [-1.0, -0.5521, 0.0, -0.5521, 1.0, 0.0, 1.0, 0.5521, 0.0, 0.5521, -1.0, 0.0])
_sp.bezier_points.foreach_set('handle_right', [-1.0, 0.5521, 0.0, 0.5521, 1.0, 0.0, 1.0, -0.5521, 0.0, -0.5521, -1.0, 0.0])
for _p, _l, _r in zip(_sp.bezier_points, ['AUTO', 'AUTO', 'AUTO', 'AUTO'], ['AUTO', 'AUTO', 'AUTO', 'AUTO']): _p.handle_left_type = _l; _p.handle_right_type = _r
_sp.order_u = 0
_sp.order_v = 0
_sp.use_cyclic_u = True
cu_beziercircle.use_path = True
cu_beziercircle.use_path_clamp = True
cu_beziercircle.bevel_mode = 'OBJECT'
cu_beziercircle.bevel_resolution = 0
cu_beziercircle.fill_mode = 'HALF'
cu_beziercircle_001 = bpy.data.curves.new('BezierCircle.001', 'CURVE')
cu_beziercircle_001.dimensions = '3D'
_sp = cu_beziercircle_001.splines.new('BEZIER'); _sp.bezier_points.add(3)
_sp.bezier_points.foreach_set('co', [0.9467, 8.793e-09, 0.007738, -8.793e-09, -0.9467, 0.007738, -0.9467, 8.793e-09, 0.007738, -8.793e-09, 0.9467, 0.007738])
_sp.bezier_points.foreach_set('handle_left', [0.9467, 0.5227, 0.007738, 0.5227, -0.9467, 0.007738, -0.9467, -0.5227, 0.007738, -0.5227, 0.9467, 0.007738])
_sp.bezier_points.foreach_set('handle_right', [0.9467, -0.5227, 0.007738, -0.5227, -0.9467, 0.007738, -0.9467, 0.5227, 0.007738, 0.5227, 0.9467, 0.007738])
for _p, _l, _r in zip(_sp.bezier_points, ['AUTO', 'AUTO', 'AUTO', 'AUTO'], ['AUTO', 'AUTO', 'AUTO', 'AUTO']): _p.handle_left_type = _l; _p.handle_right_type = _r
_sp.order_u = 0
_sp.order_v = 0
_sp.use_cyclic_u = True
cu_beziercircle_001.use_path = True
cu_beziercircle_001.use_path_clamp = True
cu_beziercircle_001.bevel_mode = 'OBJECT'
cu_beziercircle_001.bevel_resolution = 0
cu_beziercircle_001.fill_mode = 'HALF'

# ---- objects
ob_empty___array_nubs = bpy.data.objects.new('Empty - Array Nubs', None)
ob_empty___forcefields = bpy.data.objects.new('Empty - ForceFields', None)
ob_array_nub = bpy.data.objects.new('Array Nub', me_sphere_001)
ob_nurbscircle = bpy.data.objects.new('NurbsCircle', cu_nurbscircle)
ob_torus_big = bpy.data.objects.new('Torus Big', cu_beziercircle)
ob_torus_small = bpy.data.objects.new('Torus Small', cu_beziercircle_001)
ob_top_array = bpy.data.objects.new('Top Array', me_cylinder_002)
ob_center_rotation = bpy.data.objects.new('Center Rotation', me_cylinder_001)
ob_column = bpy.data.objects.new('Column', me_cylinder)
ob_forcefields = bpy.data.objects.new('ForceFields', me_sphere)
ob_lamp = bpy.data.objects.new('Lamp', light_lamp)
ob_camera = bpy.data.objects.new('Camera', cam_camera)

# ---- transforms, parenting, visibility, modifiers, constraints
ob_empty___array_nubs.location = (0.0, 0.0, 2.0)
ob_empty___array_nubs.rotation_euler = (-7.451e-09, -7.451e-09, -1.571)
ob_empty___array_nubs.empty_display_size = 2.087
ob_empty___array_nubs.empty_image_offset = (0.0, 0.0)
ob_empty___array_nubs.lineart.crease_threshold = 0.0
ob_empty___forcefields.location = (0.0, 0.0, 2.0)
ob_empty___forcefields.rotation_euler = (0.0, 0.0, -1.571)
ob_empty___forcefields.empty_display_size = 2.087
ob_empty___forcefields.empty_image_offset = (0.0, 0.0)
ob_empty___forcefields.lineart.crease_threshold = 0.0
ob_array_nub.location = (1.229e-07, 2.384e-07, 1.994)
ob_array_nub.lineart.crease_threshold = 0.0
_m = ob_array_nub.modifiers.new('Array', 'ARRAY')
_m.count = 4
_m.constant_offset_displace = (0.0, 0.0, 0.0)
_m.use_relative_offset = False
_m.use_object_offset = True
_m.offset_object = ob_empty___array_nubs
_m = ob_array_nub.modifiers.new('Subsurf', 'SUBSURF')
_m.uv_smooth = 'PRESERVE_CORNERS'
_m.quality = 2
_m.show_only_control_edges = False
ob_nurbscircle.location = (5.087, 0.0, 0.0)
ob_nurbscircle.scale = (0.1046, 0.1046, 0.1046)
ob_nurbscircle.lineart.crease_threshold = 0.0
ob_torus_big.location = (0.0, 0.0, 9.95)
ob_torus_big.scale = (0.5555, 0.5555, 0.5555)
ob_torus_big.lineart.crease_threshold = 0.0
ob_torus_small.location = (0.0, 0.0, 10.6)
ob_torus_small.scale = (-0.3039, -0.3039, -0.3039)
ob_torus_small.lineart.crease_threshold = 0.0
_m = ob_torus_small.modifiers.new('Subsurf', 'SUBSURF')
_m.uv_smooth = 'PRESERVE_CORNERS'
_m.quality = 2
_m.levels = 0
_m.show_only_control_edges = False
ob_top_array.location = (0.0, 0.0, 9.282)
ob_top_array.lineart.crease_threshold = 0.0
_m = ob_top_array.modifiers.new('Subsurf', 'SUBSURF')
_m.uv_smooth = 'PRESERVE_CORNERS'
_m.quality = 2
_m.show_only_control_edges = False
ob_center_rotation.location = (0.0, 0.0, 1.994)
ob_center_rotation.scale = (1.123, 1.123, 1.016)
ob_center_rotation.lineart.crease_threshold = 0.0
_m = ob_center_rotation.modifiers.new('Subsurf', 'SUBSURF')
_m.uv_smooth = 'PRESERVE_CORNERS'
_m.quality = 2
_m.show_only_control_edges = False
ob_column.location = (0.0, 0.0, 0.0)
ob_column.scale = (1.0, 1.0, 3.156)
ob_column.lineart.crease_threshold = 0.0
_m = ob_column.modifiers.new('Subsurf', 'SUBSURF')
_m.uv_smooth = 'PRESERVE_CORNERS'
_m.quality = 2
_m.levels = 0
_m.show_only_control_edges = False
_m = ob_column.modifiers.new('Subsurf.001', 'SUBSURF')
_m.uv_smooth = 'PRESERVE_CORNERS'
_m.quality = 2
_m.show_only_control_edges = False
_m.use_creases = False
ob_forcefields.location = (1.229e-07, 3.316e-07, 1.994)
ob_forcefields.lineart.crease_threshold = 0.0
_m = ob_forcefields.modifiers.new('Mirror', 'MIRROR')
_m.use_axis = (False, True, False)
_m.use_clip = True
_m = ob_forcefields.modifiers.new('Array', 'ARRAY')
_m.count = 4
_m.constant_offset_displace = (0.0, 0.0, 0.0)
_m.use_relative_offset = False
_m.use_object_offset = True
_m.offset_object = ob_empty___forcefields
_m = ob_forcefields.modifiers.new('Subsurf', 'SUBSURF')
_m.uv_smooth = 'PRESERVE_CORNERS'
_m.quality = 2
_m.show_only_control_edges = False
ob_lamp.location = (4.076, 1.005, 5.904)
ob_lamp.rotation_euler = (0.6503, 0.05522, 1.866)
ob_lamp.lock_rotations_4d = False
ob_lamp.empty_display_type = 'ARROWS'
ob_lamp.color = (0.0, 0.0, 0.0, 0.0)
ob_lamp.lineart.crease_threshold = 0.0
ob_camera.location = (5.657, -5.698, 6.915)
ob_camera.rotation_euler = (1.109, 0.01082, 0.8149)
ob_camera.lock_rotations_4d = False
ob_camera.empty_display_type = 'ARROWS'
ob_camera.color = (0.0, 0.0, 0.0, 0.0)
ob_camera.display_type = 'WIRE'
ob_camera.lineart.crease_threshold = 0.0
cu_beziercircle.bevel_object = ob_nurbscircle
cu_beziercircle_001.bevel_object = ob_nurbscircle

# ---- collection membership
col_collection_1.objects.link(ob_empty___array_nubs)
col_collection_1.objects.link(ob_empty___forcefields)
col_collection_1.objects.link(ob_array_nub)
col_collection_1.objects.link(ob_nurbscircle)
col_collection_1.objects.link(ob_torus_big)
col_collection_1.objects.link(ob_torus_small)
col_collection_1.objects.link(ob_top_array)
col_collection_1.objects.link(ob_center_rotation)
col_collection_1.objects.link(ob_column)
col_collection_1.objects.link(ob_forcefields)
col_collection_1.objects.link(ob_lamp)
col_collection_1.objects.link(ob_camera)

# ---- scene / render settings (as saved in the file)
scene.camera = ob_camera
scene.frame_start = 1; scene.frame_end = 250; scene.frame_set(117)
scene.render.engine = 'BLENDER_EEVEE_NEXT'
scene.render.image_settings.compression = 90
scene.render.resolution_percentage = 50
scene.render.dither_intensity = 0.0
scene.cycles.use_denoising = False
scene.cycles.samples = 10
scene.cycles.sampling_pattern = 'TABULATED_SOBOL'
scene.cycles.light_sampling_threshold = 0.0
scene.cycles.use_adaptive_sampling = False
scene.cycles.use_light_tree = False
scene.cycles.blur_glossy = 0.0
scene.cycles.volume_bounces = 1
scene.cycles.pixel_filter_type = 'GAUSSIAN'
scene.cycles.sample_clamp_indirect = 0.0
scene.view_settings.view_transform = 'Standard'
bpy.context.view_layer.update()
